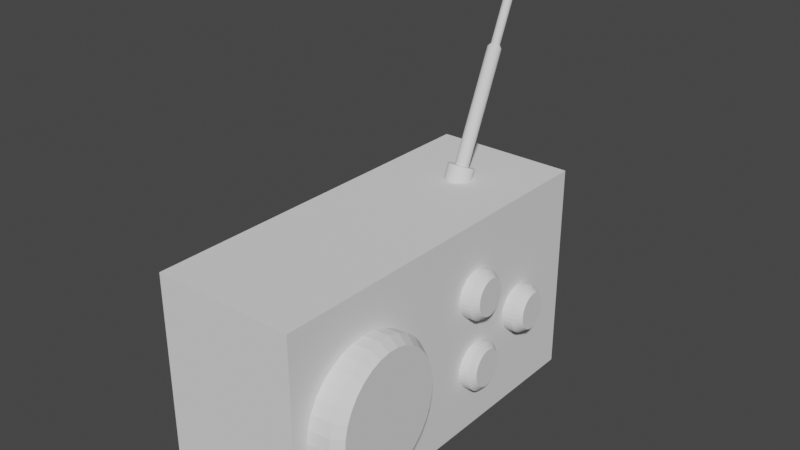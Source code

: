 # Source: bld_radio.blend  (saved by Blender 3.2.14; exported with 4.5.12 LTS)
import bpy
from mathutils import Matrix  # noqa: F401  (used for matrix-valued properties, if any)

bpy.ops.wm.read_factory_settings(use_empty=True)
scene = bpy.context.scene
scene.name = 'Scene'

# ---- collections
col_collection = bpy.data.collections.new('Collection'); scene.collection.children.link(col_collection)

# ---- world
world_world = bpy.data.worlds.new('World'); scene.world = world_world
world_world.use_nodes = True; world_world.node_tree.nodes.clear()
_N = world_world.node_tree.nodes; _L = world_world.node_tree.links
n0 = _N.new('ShaderNodeOutputWorld'); n0.name = 'World Output'; n0.location = (300, 300)
n1 = _N.new('ShaderNodeBackground'); n1.name = 'Background'; n1.location = (10, 300)
n1.inputs[0].default_value = (0.05088, 0.05088, 0.05088, 1.0)
_L.new(n1.outputs[0], n0.inputs[0])
n0.is_active_output = True
world_world.color = (0.05088, 0.05088, 0.05088)
world_world.use_sun_shadow = False
world_world.sun_shadow_jitter_overblur = 0.0

# ---- meshes
me_msh_radio = bpy.data.meshes.new('msh_radio')
me_msh_radio.from_pydata([(-0.1496, -0.4762, -0.1481), (-0.1496, -0.4762, 0.2395), (-0.1496, 0.3115, -0.1481), (-0.1496, 0.3115, 0.2395), (0.1505, -0.4762, -0.1481), (0.1505, -0.4762, 0.2395), (0.1505, 0.3115, -0.1481), (0.1505, 0.3115, 0.2395), (-0.1496, -0.4762, 0.305), (-0.1496, 0.3115, 0.305), (0.1505, 0.3115, 0.305), (0.1505, -0.4762, 0.305), (0.1768, -0.1581, 0.075), (0.05435, -0.167, 0.07135), (0.1762, -0.1606, 0.1026), (0.05371, -0.1695, 0.09895), (0.176, -0.1685, 0.1292), (0.05349, -0.1774, 0.1255), (0.1762, -0.1813, 0.1537), (0.0537, -0.1902, 0.1501), (0.1768, -0.1987, 0.1753), (0.05432, -0.2076, 0.1717), (0.1778, -0.22, 0.1931), (0.05534, -0.2289, 0.1895), (0.1792, -0.2443, 0.2064), (0.05671, -0.2532, 0.2027), (0.1808, -0.2707, 0.2147), (0.05839, -0.2796, 0.211), (0.1828, -0.2982, 0.2176), (0.0603, -0.3071, 0.214), (0.1848, -0.3257, 0.2152), (0.06238, -0.3346, 0.2115), (0.187, -0.3522, 0.2074), (0.06454, -0.3611, 0.2037), (0.1892, -0.3767, 0.1945), (0.0667, -0.3856, 0.1909), (0.1912, -0.3982, 0.1772), (0.06879, -0.4071, 0.1735), (0.1932, -0.4159, 0.1559), (0.07071, -0.4248, 0.1523), (0.1949, -0.4291, 0.1316), (0.07239, -0.438, 0.1279), (0.1962, -0.4373, 0.1051), (0.07378, -0.4462, 0.1015), (0.1973, -0.4402, 0.07758), (0.07481, -0.4491, 0.07394), (0.1979, -0.4377, 0.04998), (0.07545, -0.4466, 0.04633), (0.1981, -0.4298, 0.02339), (0.07567, -0.4388, 0.01974), (0.1979, -0.417, -0.001169), (0.07546, -0.4259, -0.004816), (0.1973, -0.3996, -0.02275), (0.07484, -0.4085, -0.0264), (0.1963, -0.3783, -0.04053), (0.07382, -0.3872, -0.04417), (0.1949, -0.354, -0.05381), (0.07245, -0.363, -0.05746), (0.1932, -0.3276, -0.0621), (0.07078, -0.3365, -0.06575), (0.1913, -0.3001, -0.06507), (0.06886, -0.3091, -0.06872), (0.1892, -0.2726, -0.06261), (0.06679, -0.2815, -0.06625), (0.1871, -0.2461, -0.0548), (0.06462, -0.255, -0.05845), (0.1849, -0.2216, -0.04196), (0.06246, -0.2305, -0.04561), (0.1828, -0.2001, -0.02458), (0.06038, -0.209, -0.02823), (0.1809, -0.1824, -0.003321), (0.05846, -0.1913, -0.006968), (0.1792, -0.1692, 0.021), (0.05677, -0.1781, 0.01735), (0.1778, -0.161, 0.04744), (0.05539, -0.1699, 0.0438), (0.1976, -0.1726, 0.07573), (0.197, -0.1749, 0.1002), (0.1968, -0.1818, 0.1238), (0.197, -0.1932, 0.1456), (0.1975, -0.2087, 0.1647), (0.1984, -0.2275, 0.1805), (0.1996, -0.249, 0.1923), (0.2011, -0.2725, 0.1996), (0.2028, -0.2969, 0.2022), (0.2047, -0.3213, 0.2), (0.2066, -0.3448, 0.1931), (0.2085, -0.3665, 0.1817), (0.2104, -0.3856, 0.1663), (0.2121, -0.4012, 0.1475), (0.2135, -0.413, 0.1259), (0.2148, -0.4202, 0.1025), (0.2157, -0.4228, 0.07802), (0.2163, -0.4206, 0.05354), (0.2165, -0.4136, 0.02996), (0.2163, -0.4022, 0.008181), (0.2157, -0.3868, -0.01096), (0.2148, -0.3679, -0.02672), (0.2136, -0.3464, -0.03851), (0.2121, -0.323, -0.04585), (0.2104, -0.2986, -0.04849), (0.2086, -0.2742, -0.0463), (0.2067, -0.2507, -0.03938), (0.2047, -0.229, -0.028), (0.2029, -0.2099, -0.01258), (0.2012, -0.1942, 0.006273), (0.1997, -0.1825, 0.02784), (0.1985, -0.1752, 0.05129), (0.1644, 0.06909, 0.1548), (0.1204, 0.06589, 0.1534), (0.1641, 0.06818, 0.1647), (0.1202, 0.06498, 0.1633), (0.1641, 0.06537, 0.1742), (0.1201, 0.06217, 0.1729), (0.1641, 0.06075, 0.183), (0.1202, 0.05756, 0.1817), (0.1644, 0.05451, 0.1907), (0.1204, 0.05132, 0.1894), (0.1647, 0.04689, 0.1971), (0.1208, 0.04369, 0.1958), (0.1652, 0.03817, 0.2019), (0.1213, 0.03498, 0.2006), (0.1658, 0.0287, 0.2049), (0.1219, 0.0255, 0.2036), (0.1665, 0.01884, 0.2059), (0.1226, 0.01564, 0.2046), (0.1673, 0.008956, 0.205), (0.1233, 0.005758, 0.2037), (0.168, -0.0005569, 0.2022), (0.1241, -0.003755, 0.2009), (0.1688, -0.009338, 0.1976), (0.1249, -0.01254, 0.1963), (0.1696, -0.01705, 0.1914), (0.1256, -0.02025, 0.1901), (0.1702, -0.0234, 0.1838), (0.1263, -0.0266, 0.1825), (0.1709, -0.02814, 0.1751), (0.1269, -0.03133, 0.1737), (0.1713, -0.03108, 0.1656), (0.1274, -0.03428, 0.1643), (0.1717, -0.03212, 0.1557), (0.1278, -0.03532, 0.1544), (0.1719, -0.03122, 0.1458), (0.128, -0.03442, 0.1445), (0.172, -0.02841, 0.1362), (0.1281, -0.0316, 0.1349), (0.172, -0.02379, 0.1274), (0.128, -0.02699, 0.1261), (0.1717, -0.01755, 0.1197), (0.1278, -0.02075, 0.1184), (0.1714, -0.009927, 0.1133), (0.1274, -0.01312, 0.112), (0.1709, -0.001211, 0.1085), (0.1269, -0.004409, 0.1072), (0.1703, 0.008262, 0.1056), (0.1263, 0.005064, 0.1043), (0.1696, 0.01813, 0.1045), (0.1256, 0.01493, 0.1032), (0.1688, 0.02801, 0.1054), (0.1249, 0.02481, 0.1041), (0.1681, 0.03752, 0.1082), (0.1241, 0.03432, 0.1069), (0.1673, 0.0463, 0.1128), (0.1234, 0.0431, 0.1115), (0.1665, 0.05401, 0.119), (0.1226, 0.05082, 0.1177), (0.1659, 0.06036, 0.1267), (0.1219, 0.05716, 0.1253), (0.1652, 0.0651, 0.1354), (0.1213, 0.0619, 0.1341), (0.1647, 0.06804, 0.1449), (0.1208, 0.06485, 0.1436), (0.1805, 0.05783, 0.1553), (0.1804, 0.05715, 0.1628), (0.1803, 0.05502, 0.17), (0.1803, 0.05153, 0.1767), (0.1805, 0.04682, 0.1825), (0.1808, 0.04106, 0.1873), (0.1812, 0.03447, 0.1909), (0.1816, 0.02731, 0.1932), (0.1821, 0.01986, 0.194), (0.1827, 0.01239, 0.1933), (0.1833, 0.005206, 0.1912), (0.1839, -0.001429, 0.1877), (0.1844, -0.007257, 0.183), (0.185, -0.01205, 0.1773), (0.1854, -0.01563, 0.1707), (0.1858, -0.01786, 0.1635), (0.1861, -0.01864, 0.156), (0.1862, -0.01796, 0.1485), (0.1863, -0.01584, 0.1413), (0.1862, -0.01235, 0.1347), (0.1861, -0.007635, 0.1288), (0.1858, -0.001874, 0.124), (0.1854, 0.004712, 0.1204), (0.185, 0.01187, 0.1182), (0.1845, 0.01932, 0.1173), (0.1839, 0.02679, 0.118), (0.1833, 0.03398, 0.1201), (0.1827, 0.04061, 0.1236), (0.1822, 0.04644, 0.1283), (0.1816, 0.05124, 0.1341), (0.1812, 0.05482, 0.1407), (0.1808, 0.05704, 0.1478), (0.1644, 0.2127, 0.05877), (0.1204, 0.2095, 0.05747), (0.1641, 0.2118, 0.06868), (0.1202, 0.2086, 0.06737), (0.1641, 0.209, 0.07822), (0.1201, 0.2058, 0.07691), (0.1641, 0.2044, 0.08703), (0.1202, 0.2012, 0.08572), (0.1644, 0.1981, 0.09477), (0.1204, 0.1949, 0.09346), (0.1647, 0.1905, 0.1011), (0.1208, 0.1873, 0.09984), (0.1652, 0.1818, 0.1059), (0.1213, 0.1786, 0.1046), (0.1658, 0.1723, 0.1089), (0.1219, 0.1691, 0.1076), (0.1665, 0.1625, 0.11), (0.1226, 0.1593, 0.1086), (0.1673, 0.1526, 0.1091), (0.1233, 0.1494, 0.1078), (0.168, 0.1431, 0.1063), (0.1241, 0.1399, 0.105), (0.1688, 0.1343, 0.1017), (0.1249, 0.1311, 0.1004), (0.1696, 0.1266, 0.09543), (0.1256, 0.1234, 0.09412), (0.1702, 0.1202, 0.0878), (0.1263, 0.117, 0.08649), (0.1709, 0.1155, 0.07908), (0.1269, 0.1123, 0.07777), (0.1713, 0.1125, 0.06959), (0.1274, 0.1093, 0.06828), (0.1717, 0.1115, 0.0597), (0.1278, 0.1083, 0.05839), (0.1719, 0.1124, 0.0498), (0.128, 0.1092, 0.04849), (0.172, 0.1152, 0.04026), (0.1281, 0.112, 0.03895), (0.172, 0.1198, 0.03145), (0.128, 0.1166, 0.03014), (0.1717, 0.1261, 0.02371), (0.1278, 0.1229, 0.0224), (0.1714, 0.1337, 0.01733), (0.1274, 0.1305, 0.01602), (0.1709, 0.1424, 0.01256), (0.1269, 0.1392, 0.01125), (0.1703, 0.1519, 0.009589), (0.1263, 0.1487, 0.00828), (0.1696, 0.1617, 0.008524), (0.1256, 0.1585, 0.007215), (0.1688, 0.1716, 0.009408), (0.1249, 0.1684, 0.008099), (0.1681, 0.1811, 0.01221), (0.1241, 0.1779, 0.0109), (0.1673, 0.1899, 0.01681), (0.1234, 0.1867, 0.0155), (0.1665, 0.1976, 0.02305), (0.1226, 0.1944, 0.02174), (0.1659, 0.204, 0.03068), (0.1219, 0.2008, 0.02937), (0.1652, 0.2087, 0.0394), (0.1213, 0.2055, 0.03809), (0.1647, 0.2117, 0.04889), (0.1208, 0.2085, 0.04758), (0.1837, 0.2017, 0.05944), (0.1836, 0.201, 0.06692), (0.1835, 0.1989, 0.07413), (0.1835, 0.1954, 0.08079), (0.1837, 0.1907, 0.08665), (0.184, 0.1849, 0.09147), (0.1844, 0.1783, 0.09507), (0.1848, 0.1712, 0.09732), (0.1853, 0.1637, 0.09812), (0.1859, 0.1562, 0.09745), (0.1865, 0.1491, 0.09534), (0.1871, 0.1424, 0.09186), (0.1876, 0.1366, 0.08714), (0.1882, 0.1318, 0.08138), (0.1886, 0.1282, 0.07478), (0.189, 0.126, 0.06761), (0.1893, 0.1252, 0.06014), (0.1894, 0.1259, 0.05265), (0.1895, 0.128, 0.04544), (0.1894, 0.1315, 0.03878), (0.1893, 0.1362, 0.03293), (0.189, 0.142, 0.02811), (0.1886, 0.1486, 0.02451), (0.1882, 0.1557, 0.02226), (0.1877, 0.1632, 0.02146), (0.1871, 0.1706, 0.02212), (0.1865, 0.1778, 0.02424), (0.1859, 0.1845, 0.02772), (0.1854, 0.1903, 0.03244), (0.1848, 0.1951, 0.0382), (0.1844, 0.1987, 0.0448), (0.184, 0.2009, 0.05197), (0.1644, 0.07389, -0.007961), (0.1204, 0.07069, -0.00927), (0.1641, 0.07299, 0.001942), (0.1202, 0.06979, 0.0006333), (0.1641, 0.07018, 0.01148), (0.1201, 0.06698, 0.01017), (0.1641, 0.06556, 0.02029), (0.1202, 0.06236, 0.01898), (0.1644, 0.05932, 0.02804), (0.1204, 0.05612, 0.02673), (0.1647, 0.0517, 0.03441), (0.1208, 0.0485, 0.0331), (0.1652, 0.04298, 0.03918), (0.1213, 0.03978, 0.03787), (0.1658, 0.03351, 0.04215), (0.1219, 0.03031, 0.04084), (0.1665, 0.02364, 0.04322), (0.1226, 0.02044, 0.04191), (0.1673, 0.01376, 0.04233), (0.1233, 0.01056, 0.04103), (0.168, 0.004249, 0.03954), (0.1241, 0.001051, 0.03823), (0.1688, -0.004533, 0.03493), (0.1249, -0.007731, 0.03362), (0.1696, -0.01225, 0.02869), (0.1256, -0.01544, 0.02738), (0.1702, -0.01859, 0.02106), (0.1263, -0.02179, 0.01976), (0.1709, -0.02333, 0.01234), (0.1269, -0.02653, 0.01103), (0.1713, -0.02628, 0.002852), (0.1274, -0.02947, 0.001544), (0.1717, -0.02732, -0.007033), (0.1278, -0.03052, -0.008341), (0.1719, -0.02641, -0.01694), (0.128, -0.02961, -0.01824), (0.172, -0.0236, -0.02648), (0.1281, -0.0268, -0.02778), (0.172, -0.01899, -0.03529), (0.128, -0.02218, -0.0366), (0.1717, -0.01275, -0.04303), (0.1278, -0.01594, -0.04434), (0.1714, -0.005121, -0.04941), (0.1274, -0.008319, -0.05072), (0.1709, 0.003595, -0.05417), (0.1269, 0.000397, -0.05548), (0.1703, 0.01307, -0.05715), (0.1263, 0.00987, -0.05846), (0.1696, 0.02293, -0.05821), (0.1256, 0.01974, -0.05952), (0.1688, 0.03281, -0.05733), (0.1249, 0.02961, -0.05864), (0.1681, 0.04233, -0.05453), (0.1241, 0.03913, -0.05584), (0.1673, 0.05111, -0.04992), (0.1234, 0.04791, -0.05123), (0.1665, 0.05882, -0.04369), (0.1226, 0.05562, -0.04499), (0.1659, 0.06517, -0.03606), (0.1219, 0.06197, -0.03737), (0.1652, 0.0699, -0.02733), (0.1213, 0.06671, -0.02864), (0.1647, 0.07285, -0.01785), (0.1208, 0.06965, -0.01915), (0.176, 0.06299, -0.007532), (0.1759, 0.0623, 8.327e-05), (0.1758, 0.06013, 0.00742), (0.1759, 0.05658, 0.0142), (0.176, 0.05178, 0.02015), (0.1763, 0.04592, 0.02505), (0.1767, 0.03922, 0.02872), (0.1771, 0.03193, 0.03101), (0.1777, 0.02435, 0.03183), (0.1782, 0.01675, 0.03115), (0.1788, 0.009433, 0.02899), (0.1794, 0.00268, 0.02545), (0.18, -0.003251, 0.02065), (0.1805, -0.008132, 0.01479), (0.181, -0.01178, 0.00808), (0.1814, -0.01404, 0.0007836), (0.1817, -0.01484, -0.006818), (0.1819, -0.01415, -0.01443), (0.1819, -0.01198, -0.02177), (0.1819, -0.008435, -0.02855), (0.1817, -0.003636, -0.0345), (0.1814, 0.002227, -0.0394), (0.181, 0.00893, -0.04307), (0.1806, 0.01621, -0.04536), (0.18, 0.0238, -0.04618), (0.1795, 0.0314, -0.0455), (0.1789, 0.03871, -0.04334), (0.1783, 0.04547, -0.0398), (0.1777, 0.0514, -0.03501), (0.1772, 0.05628, -0.02914), (0.1767, 0.05992, -0.02243), (0.1763, 0.06219, -0.01513), (0.005484, 0.1607, 0.2655), (0.005484, 0.1831, 0.3162), (0.01088, 0.1602, 0.2658), (0.01088, 0.1826, 0.3164), (0.01608, 0.1588, 0.2664), (0.01608, 0.1812, 0.317), (0.02086, 0.1565, 0.2674), (0.02086, 0.1788, 0.3181), (0.02505, 0.1533, 0.2688), (0.02505, 0.1757, 0.3195), (0.0285, 0.1495, 0.2705), (0.0285, 0.1718, 0.3211), (0.03105, 0.1451, 0.2724), (0.03105, 0.1675, 0.3231), (0.03263, 0.1403, 0.2745), (0.03263, 0.1627, 0.3252), (0.03316, 0.1354, 0.2767), (0.03316, 0.1578, 0.3274), (0.03263, 0.1305, 0.2789), (0.03263, 0.1528, 0.3295), (0.03105, 0.1257, 0.281), (0.03105, 0.1481, 0.3316), (0.0285, 0.1213, 0.2829), (0.0285, 0.1437, 0.3336), (0.02505, 0.1175, 0.2846), (0.02505, 0.1399, 0.3353), (0.02086, 0.1144, 0.286), (0.02086, 0.1367, 0.3366), (0.01608, 0.112, 0.287), (0.01608, 0.1344, 0.3377), (0.01088, 0.1106, 0.2877), (0.01088, 0.1329, 0.3383), (0.005484, 0.1101, 0.2879), (0.005484, 0.1324, 0.3385), (8.467e-05, 0.1106, 0.2877), (8.467e-05, 0.1329, 0.3383), (-0.005107, 0.112, 0.287), (-0.005107, 0.1344, 0.3377), (-0.009892, 0.1144, 0.286), (-0.009892, 0.1367, 0.3366), (-0.01409, 0.1175, 0.2846), (-0.01409, 0.1399, 0.3353), (-0.01753, 0.1213, 0.2829), (-0.01753, 0.1437, 0.3336), (-0.02009, 0.1257, 0.281), (-0.02009, 0.1481, 0.3316), (-0.02166, 0.1305, 0.2789), (-0.02166, 0.1528, 0.3295), (-0.02219, 0.1354, 0.2767), (-0.02219, 0.1578, 0.3274), (-0.02166, 0.1403, 0.2745), (-0.02166, 0.1627, 0.3252), (-0.02009, 0.1451, 0.2724), (-0.02009, 0.1675, 0.3231), (-0.01753, 0.1495, 0.2705), (-0.01753, 0.1718, 0.3211), (-0.01409, 0.1533, 0.2688), (-0.01409, 0.1757, 0.3195), (-0.009892, 0.1565, 0.2674), (-0.009892, 0.1788, 0.3181), (-0.005107, 0.1588, 0.2664), (-0.005107, 0.1812, 0.317), (8.467e-05, 0.1602, 0.2658), (8.467e-05, 0.1826, 0.3164), (0.005484, 0.1662, 0.3096), (0.005484, 0.1776, 0.3354), (0.00823, 0.166, 0.3098), (0.00823, 0.1774, 0.3355), (0.01087, 0.1653, 0.3101), (0.01087, 0.1766, 0.3358), (0.0133, 0.1641, 0.3106), (0.0133, 0.1754, 0.3364), (0.01544, 0.1625, 0.3113), (0.01544, 0.1738, 0.3371), (0.01719, 0.1605, 0.3122), (0.01719, 0.1719, 0.3379), (0.01849, 0.1583, 0.3132), (0.01849, 0.1697, 0.3389), (0.01929, 0.1559, 0.3142), (0.01929, 0.1672, 0.34), (0.01956, 0.1534, 0.3153), (0.01956, 0.1647, 0.3411), (0.01929, 0.1509, 0.3164), (0.01929, 0.1622, 0.3422), (0.01849, 0.1484, 0.3175), (0.01849, 0.1598, 0.3433), (0.01719, 0.1462, 0.3185), (0.01719, 0.1576, 0.3442), (0.01544, 0.1443, 0.3193), (0.01544, 0.1556, 0.3451), (0.0133, 0.1427, 0.3201), (0.0133, 0.154, 0.3458), (0.01087, 0.1415, 0.3206), (0.01087, 0.1528, 0.3463), (0.00823, 0.1407, 0.3209), (0.00823, 0.1521, 0.3467), (0.005484, 0.1405, 0.321), (0.005484, 0.1519, 0.3468), (0.002738, 0.1407, 0.3209), (0.002738, 0.1521, 0.3467), (9.82e-05, 0.1415, 0.3206), (9.82e-05, 0.1528, 0.3463), (-0.002335, 0.1427, 0.3201), (-0.002335, 0.154, 0.3458), (-0.004468, 0.1443, 0.3193), (-0.004468, 0.1556, 0.3451), (-0.006218, 0.1462, 0.3185), (-0.006218, 0.1576, 0.3442), (-0.007519, 0.1484, 0.3175), (-0.007519, 0.1598, 0.3433), (-0.00832, 0.1509, 0.3164), (-0.00832, 0.1622, 0.3422), (-0.00859, 0.1534, 0.3153), (-0.00859, 0.1647, 0.3411), (-0.00832, 0.1559, 0.3142), (-0.00832, 0.1672, 0.34), (-0.007519, 0.1583, 0.3132), (-0.007519, 0.1697, 0.3389), (-0.006218, 0.1605, 0.3122), (-0.006218, 0.1719, 0.3379), (-0.004468, 0.1625, 0.3113), (-0.004468, 0.1738, 0.3371), (-0.002335, 0.1641, 0.3106), (-0.002335, 0.1754, 0.3364), (9.82e-05, 0.1653, 0.3101), (9.82e-05, 0.1766, 0.3358), (0.002738, 0.166, 0.3098), (0.002738, 0.1774, 0.3355), (0.00823, 0.2676, 0.5399), (0.005484, 0.2678, 0.5398), (0.01087, 0.2669, 0.5403), (0.0133, 0.2657, 0.5408), (0.01544, 0.2641, 0.5415), (0.01719, 0.2621, 0.5423), (0.01849, 0.2599, 0.5433), (0.01929, 0.2575, 0.5444), (0.01956, 0.255, 0.5455), (0.01929, 0.2525, 0.5466), (0.01849, 0.25, 0.5477), (0.01719, 0.2478, 0.5487), (0.01544, 0.2459, 0.5495), (0.0133, 0.2443, 0.5502), (0.01087, 0.2431, 0.5508), (0.00823, 0.2423, 0.5511), (0.005484, 0.2421, 0.5512), (0.002738, 0.2423, 0.5511), (9.82e-05, 0.2431, 0.5508), (-0.002335, 0.2443, 0.5502), (-0.004468, 0.2459, 0.5495), (-0.006218, 0.2478, 0.5487), (-0.007519, 0.25, 0.5477), (-0.00832, 0.2525, 0.5466), (-0.00859, 0.255, 0.5455), (-0.00832, 0.2575, 0.5444), (-0.007519, 0.2599, 0.5433), (-0.006218, 0.2621, 0.5423), (-0.004468, 0.2641, 0.5415), (-0.002335, 0.2657, 0.5408), (9.82e-05, 0.2669, 0.5403), (0.002738, 0.2676, 0.5399), (0.00725, 0.266, 0.5486), (0.005484, 0.2662, 0.5485), (0.008949, 0.2656, 0.5488), (0.01051, 0.2648, 0.5491), (0.01189, 0.2638, 0.5496), (0.01301, 0.2625, 0.5501), (0.01385, 0.2611, 0.5508), (0.01436, 0.2595, 0.5515), (0.01454, 0.2579, 0.5522), (0.01436, 0.2563, 0.5529), (0.01385, 0.2547, 0.5536), (0.01301, 0.2533, 0.5542), (0.01189, 0.2521, 0.5548), (0.01051, 0.251, 0.5552), (0.008949, 0.2503, 0.5555), (0.00725, 0.2498, 0.5558), (0.005484, 0.2496, 0.5558), (0.003718, 0.2498, 0.5558), (0.00202, 0.2503, 0.5555), (0.0004545, 0.251, 0.5552), (-0.0009174, 0.2521, 0.5548), (-0.002043, 0.2533, 0.5542), (-0.00288, 0.2547, 0.5536), (-0.003395, 0.2563, 0.5529), (-0.003569, 0.2579, 0.5522), (-0.003395, 0.2595, 0.5515), (-0.00288, 0.2611, 0.5508), (-0.002043, 0.2625, 0.5501), (-0.0009174, 0.2638, 0.5496), (0.0004545, 0.2648, 0.5491), (0.00202, 0.2656, 0.5488), (0.003718, 0.266, 0.5486), (0.007251, 0.3326, 0.6993), (0.005484, 0.3327, 0.6993), (0.008949, 0.3321, 0.6995), (0.01051, 0.3314, 0.6999), (0.01189, 0.3303, 0.7003), (0.01301, 0.3291, 0.7009), (0.01385, 0.3276, 0.7015), (0.01436, 0.3261, 0.7022), (0.01454, 0.3245, 0.7029), (0.01436, 0.3228, 0.7036), (0.01385, 0.3213, 0.7043), (0.01301, 0.3199, 0.705), (0.01189, 0.3186, 0.7055), (0.01051, 0.3176, 0.706), (0.008949, 0.3168, 0.7063), (0.007251, 0.3163, 0.7065), (0.005484, 0.3162, 0.7066), (0.003718, 0.3163, 0.7065), (0.00202, 0.3168, 0.7063), (0.0004547, 0.3176, 0.706), (-0.0009172, 0.3186, 0.7055), (-0.002043, 0.3199, 0.705), (-0.00288, 0.3213, 0.7043), (-0.003395, 0.3228, 0.7036), (-0.003569, 0.3245, 0.7029), (-0.003395, 0.3261, 0.7022), (-0.00288, 0.3276, 0.7015), (-0.002043, 0.3291, 0.7009), (-0.0009172, 0.3303, 0.7003), (0.0004547, 0.3314, 0.6999), (0.00202, 0.3321, 0.6995), (0.003718, 0.3326, 0.6993), (0.007251, 0.3425, 0.7218), (0.005484, 0.3427, 0.7217), (0.008949, 0.342, 0.722), (0.01051, 0.3413, 0.7223), (0.01189, 0.3402, 0.7228), (0.01301, 0.339, 0.7234), (0.01385, 0.3375, 0.724), (0.01436, 0.336, 0.7247), (0.01454, 0.3344, 0.7254), (0.01436, 0.3328, 0.7261), (0.01385, 0.3312, 0.7268), (0.01301, 0.3298, 0.7274), (0.01189, 0.3285, 0.728), (0.01051, 0.3275, 0.7284), (0.008949, 0.3267, 0.7288), (0.007251, 0.3263, 0.729), (0.005484, 0.3261, 0.729), (0.003718, 0.3263, 0.729), (0.00202, 0.3267, 0.7288), (0.0004548, 0.3275, 0.7284), (-0.0009171, 0.3285, 0.728), (-0.002043, 0.3298, 0.7274), (-0.00288, 0.3312, 0.7268), (-0.003395, 0.3328, 0.7261), (-0.003569, 0.3344, 0.7254), (-0.003395, 0.336, 0.7247), (-0.00288, 0.3375, 0.724), (-0.002043, 0.339, 0.7234), (-0.0009171, 0.3402, 0.7228), (0.0004548, 0.3413, 0.7223), (0.00202, 0.342, 0.722), (0.003718, 0.3425, 0.7218), (0.007251, 0.3444, 0.726), (0.005484, 0.3445, 0.7259), (0.008949, 0.3439, 0.7262), (0.01051, 0.3431, 0.7265), (0.01189, 0.3421, 0.727), (0.01301, 0.3408, 0.7275), (0.01385, 0.3394, 0.7282), (0.01436, 0.3378, 0.7289), (0.01454, 0.3362, 0.7296), (0.01436, 0.3346, 0.7303), (0.01385, 0.3331, 0.731), (0.01301, 0.3316, 0.7316), (0.01189, 0.3304, 0.7322), (0.01051, 0.3293, 0.7326), (0.008949, 0.3286, 0.733), (0.007251, 0.3281, 0.7332), (0.005484, 0.3279, 0.7332), (0.003718, 0.3281, 0.7332), (0.00202, 0.3286, 0.733), (0.0004548, 0.3293, 0.7326), (-0.0009171, 0.3304, 0.7322), (-0.002043, 0.3316, 0.7316), (-0.00288, 0.3331, 0.731), (-0.003395, 0.3346, 0.7303), (-0.003569, 0.3362, 0.7296), (-0.003395, 0.3378, 0.7289), (-0.00288, 0.3394, 0.7282), (-0.002043, 0.3408, 0.7275), (-0.0009171, 0.3421, 0.727), (0.0004548, 0.3431, 0.7265), (0.00202, 0.3439, 0.7262), (0.003718, 0.3444, 0.726)], [], [(0, 1, 3, 2), (2, 3, 7, 6), (6, 7, 5, 4), (4, 5, 1, 0), (2, 6, 4, 0), (1, 5, 11, 8), (10, 9, 8, 11), (7, 3, 9, 10), (5, 7, 10, 11), (3, 1, 8, 9), (12, 13, 15, 14), (14, 15, 17, 16), (16, 17, 19, 18), (18, 19, 21, 20), (20, 21, 23, 22), (22, 23, 25, 24), (24, 25, 27, 26), (26, 27, 29, 28), (28, 29, 31, 30), (30, 31, 33, 32), (32, 33, 35, 34), (34, 35, 37, 36), (36, 37, 39, 38), (38, 39, 41, 40), (40, 41, 43, 42), (42, 43, 45, 44), (44, 45, 47, 46), (46, 47, 49, 48), (48, 49, 51, 50), (50, 51, 53, 52), (52, 53, 55, 54), (54, 55, 57, 56), (56, 57, 59, 58), (58, 59, 61, 60), (60, 61, 63, 62), (62, 63, 65, 64), (64, 65, 67, 66), (66, 67, 69, 68), (68, 69, 71, 70), (70, 71, 73, 72), (15, 13, 75, 73, 71, 69, 67, 65, 63, 61, 59, 57, 55, 53, 51, 49, 47, 45, 43, 41, 39, 37, 35, 33, 31, 29, 27, 25, 23, 21, 19, 17), (72, 73, 75, 74), (74, 75, 13, 12), (28, 30, 85, 84), (76, 77, 78, 79, 80, 81, 82, 83, 84, 85, 86, 87, 88, 89, 90, 91, 92, 93, 94, 95, 96, 97, 98, 99, 100, 101, 102, 103, 104, 105, 106, 107), (46, 48, 94, 93), (64, 66, 103, 102), (20, 22, 81, 80), (38, 40, 90, 89), (56, 58, 99, 98), (12, 14, 77, 76), (74, 12, 76, 107), (30, 32, 86, 85), (48, 50, 95, 94), (66, 68, 104, 103), (22, 24, 82, 81), (40, 42, 91, 90), (58, 60, 100, 99), (14, 16, 78, 77), (32, 34, 87, 86), (50, 52, 96, 95), (68, 70, 105, 104), (24, 26, 83, 82), (42, 44, 92, 91), (60, 62, 101, 100), (16, 18, 79, 78), (34, 36, 88, 87), (52, 54, 97, 96), (70, 72, 106, 105), (26, 28, 84, 83), (44, 46, 93, 92), (62, 64, 102, 101), (18, 20, 80, 79), (36, 38, 89, 88), (54, 56, 98, 97), (72, 74, 107, 106), (108, 109, 111, 110), (110, 111, 113, 112), (112, 113, 115, 114), (114, 115, 117, 116), (116, 117, 119, 118), (118, 119, 121, 120), (120, 121, 123, 122), (122, 123, 125, 124), (124, 125, 127, 126), (126, 127, 129, 128), (128, 129, 131, 130), (130, 131, 133, 132), (132, 133, 135, 134), (134, 135, 137, 136), (136, 137, 139, 138), (138, 139, 141, 140), (140, 141, 143, 142), (142, 143, 145, 144), (144, 145, 147, 146), (146, 147, 149, 148), (148, 149, 151, 150), (150, 151, 153, 152), (152, 153, 155, 154), (154, 155, 157, 156), (156, 157, 159, 158), (158, 159, 161, 160), (160, 161, 163, 162), (162, 163, 165, 164), (164, 165, 167, 166), (166, 167, 169, 168), (111, 109, 171, 169, 167, 165, 163, 161, 159, 157, 155, 153, 151, 149, 147, 145, 143, 141, 139, 137, 135, 133, 131, 129, 127, 125, 123, 121, 119, 117, 115, 113), (168, 169, 171, 170), (170, 171, 109, 108), (118, 120, 178, 177), (172, 173, 174, 175, 176, 177, 178, 179, 180, 181, 182, 183, 184, 185, 186, 187, 188, 189, 190, 191, 192, 193, 194, 195, 196, 197, 198, 199, 200, 201, 202, 203), (136, 138, 187, 186), (154, 156, 196, 195), (110, 112, 174, 173), (128, 130, 183, 182), (146, 148, 192, 191), (164, 166, 201, 200), (120, 122, 179, 178), (138, 140, 188, 187), (156, 158, 197, 196), (112, 114, 175, 174), (130, 132, 184, 183), (148, 150, 193, 192), (166, 168, 202, 201), (122, 124, 180, 179), (140, 142, 189, 188), (158, 160, 198, 197), (114, 116, 176, 175), (132, 134, 185, 184), (150, 152, 194, 193), (168, 170, 203, 202), (124, 126, 181, 180), (142, 144, 190, 189), (160, 162, 199, 198), (116, 118, 177, 176), (134, 136, 186, 185), (108, 110, 173, 172), (152, 154, 195, 194), (170, 108, 172, 203), (126, 128, 182, 181), (144, 146, 191, 190), (162, 164, 200, 199), (204, 205, 207, 206), (206, 207, 209, 208), (208, 209, 211, 210), (210, 211, 213, 212), (212, 213, 215, 214), (214, 215, 217, 216), (216, 217, 219, 218), (218, 219, 221, 220), (220, 221, 223, 222), (222, 223, 225, 224), (224, 225, 227, 226), (226, 227, 229, 228), (228, 229, 231, 230), (230, 231, 233, 232), (232, 233, 235, 234), (234, 235, 237, 236), (236, 237, 239, 238), (238, 239, 241, 240), (240, 241, 243, 242), (242, 243, 245, 244), (244, 245, 247, 246), (246, 247, 249, 248), (248, 249, 251, 250), (250, 251, 253, 252), (252, 253, 255, 254), (254, 255, 257, 256), (256, 257, 259, 258), (258, 259, 261, 260), (260, 261, 263, 262), (262, 263, 265, 264), (207, 205, 267, 265, 263, 261, 259, 257, 255, 253, 251, 249, 247, 245, 243, 241, 239, 237, 235, 233, 231, 229, 227, 225, 223, 221, 219, 217, 215, 213, 211, 209), (264, 265, 267, 266), (266, 267, 205, 204), (246, 248, 290, 289), (268, 269, 270, 271, 272, 273, 274, 275, 276, 277, 278, 279, 280, 281, 282, 283, 284, 285, 286, 287, 288, 289, 290, 291, 292, 293, 294, 295, 296, 297, 298, 299), (264, 266, 299, 298), (220, 222, 277, 276), (238, 240, 286, 285), (256, 258, 295, 294), (212, 214, 273, 272), (230, 232, 282, 281), (248, 250, 291, 290), (204, 206, 269, 268), (266, 204, 268, 299), (222, 224, 278, 277), (240, 242, 287, 286), (258, 260, 296, 295), (214, 216, 274, 273), (232, 234, 283, 282), (250, 252, 292, 291), (206, 208, 270, 269), (224, 226, 279, 278), (242, 244, 288, 287), (260, 262, 297, 296), (216, 218, 275, 274), (234, 236, 284, 283), (252, 254, 293, 292), (208, 210, 271, 270), (226, 228, 280, 279), (244, 246, 289, 288), (262, 264, 298, 297), (218, 220, 276, 275), (236, 238, 285, 284), (254, 256, 294, 293), (210, 212, 272, 271), (228, 230, 281, 280), (300, 301, 303, 302), (302, 303, 305, 304), (304, 305, 307, 306), (306, 307, 309, 308), (308, 309, 311, 310), (310, 311, 313, 312), (312, 313, 315, 314), (314, 315, 317, 316), (316, 317, 319, 318), (318, 319, 321, 320), (320, 321, 323, 322), (322, 323, 325, 324), (324, 325, 327, 326), (326, 327, 329, 328), (328, 329, 331, 330), (330, 331, 333, 332), (332, 333, 335, 334), (334, 335, 337, 336), (336, 337, 339, 338), (338, 339, 341, 340), (340, 341, 343, 342), (342, 343, 345, 344), (344, 345, 347, 346), (346, 347, 349, 348), (348, 349, 351, 350), (350, 351, 353, 352), (352, 353, 355, 354), (354, 355, 357, 356), (356, 357, 359, 358), (358, 359, 361, 360), (303, 301, 363, 361, 359, 357, 355, 353, 351, 349, 347, 345, 343, 341, 339, 337, 335, 333, 331, 329, 327, 325, 323, 321, 319, 317, 315, 313, 311, 309, 307, 305), (360, 361, 363, 362), (362, 363, 301, 300), (308, 310, 369, 368), (364, 365, 366, 367, 368, 369, 370, 371, 372, 373, 374, 375, 376, 377, 378, 379, 380, 381, 382, 383, 384, 385, 386, 387, 388, 389, 390, 391, 392, 393, 394, 395), (326, 328, 378, 377), (344, 346, 387, 386), (300, 302, 365, 364), (362, 300, 364, 395), (318, 320, 374, 373), (336, 338, 383, 382), (354, 356, 392, 391), (310, 312, 370, 369), (328, 330, 379, 378), (346, 348, 388, 387), (302, 304, 366, 365), (320, 322, 375, 374), (338, 340, 384, 383), (356, 358, 393, 392), (312, 314, 371, 370), (330, 332, 380, 379), (348, 350, 389, 388), (304, 306, 367, 366), (322, 324, 376, 375), (340, 342, 385, 384), (358, 360, 394, 393), (314, 316, 372, 371), (332, 334, 381, 380), (350, 352, 390, 389), (306, 308, 368, 367), (324, 326, 377, 376), (342, 344, 386, 385), (360, 362, 395, 394), (316, 318, 373, 372), (334, 336, 382, 381), (352, 354, 391, 390), (396, 397, 399, 398), (398, 399, 401, 400), (400, 401, 403, 402), (402, 403, 405, 404), (404, 405, 407, 406), (406, 407, 409, 408), (408, 409, 411, 410), (410, 411, 413, 412), (412, 413, 415, 414), (414, 415, 417, 416), (416, 417, 419, 418), (418, 419, 421, 420), (420, 421, 423, 422), (422, 423, 425, 424), (424, 425, 427, 426), (426, 427, 429, 428), (428, 429, 431, 430), (430, 431, 433, 432), (432, 433, 435, 434), (434, 435, 437, 436), (436, 437, 439, 438), (438, 439, 441, 440), (440, 441, 443, 442), (442, 443, 445, 444), (444, 445, 447, 446), (446, 447, 449, 448), (448, 449, 451, 450), (450, 451, 453, 452), (452, 453, 455, 454), (454, 455, 457, 456), (399, 397, 459, 457, 455, 453, 451, 449, 447, 445, 443, 441, 439, 437, 435, 433, 431, 429, 427, 425, 423, 421, 419, 417, 415, 413, 411, 409, 407, 405, 403, 401), (456, 457, 459, 458), (458, 459, 397, 396), (396, 398, 400, 402, 404, 406, 408, 410, 412, 414, 416, 418, 420, 422, 424, 426, 428, 430, 432, 434, 436, 438, 440, 442, 444, 446, 448, 450, 452, 454, 456, 458), (460, 461, 463, 462), (462, 463, 465, 464), (464, 465, 467, 466), (466, 467, 469, 468), (468, 469, 471, 470), (470, 471, 473, 472), (472, 473, 475, 474), (474, 475, 477, 476), (476, 477, 479, 478), (478, 479, 481, 480), (480, 481, 483, 482), (482, 483, 485, 484), (484, 485, 487, 486), (486, 487, 489, 488), (488, 489, 491, 490), (490, 491, 493, 492), (492, 493, 495, 494), (494, 495, 497, 496), (496, 497, 499, 498), (498, 499, 501, 500), (500, 501, 503, 502), (502, 503, 505, 504), (504, 505, 507, 506), (506, 507, 509, 508), (508, 509, 511, 510), (510, 511, 513, 512), (512, 513, 515, 514), (514, 515, 517, 516), (516, 517, 519, 518), (518, 519, 521, 520), (473, 471, 529, 530), (520, 521, 523, 522), (522, 523, 461, 460), (460, 462, 464, 466, 468, 470, 472, 474, 476, 478, 480, 482, 484, 486, 488, 490, 492, 494, 496, 498, 500, 502, 504, 506, 508, 510, 512, 514, 516, 518, 520, 522), (553, 552, 584, 585), (491, 489, 538, 539), (509, 507, 547, 548), (465, 463, 524, 526), (483, 481, 534, 535), (501, 499, 543, 544), (519, 517, 552, 553), (475, 473, 530, 531), (493, 491, 539, 540), (511, 509, 548, 549), (467, 465, 526, 527), (485, 483, 535, 536), (503, 501, 544, 545), (521, 519, 553, 554), (477, 475, 531, 532), (495, 493, 540, 541), (513, 511, 549, 550), (469, 467, 527, 528), (487, 485, 536, 537), (505, 503, 545, 546), (523, 521, 554, 555), (479, 477, 532, 533), (497, 495, 541, 542), (515, 513, 550, 551), (471, 469, 528, 529), (489, 487, 537, 538), (507, 505, 546, 547), (463, 461, 525, 524), (461, 523, 555, 525), (481, 479, 533, 534), (499, 497, 542, 543), (517, 515, 551, 552), (557, 587, 619, 589), (540, 539, 571, 572), (527, 526, 558, 559), (554, 553, 585, 586), (541, 540, 572, 573), (528, 527, 559, 560), (555, 554, 586, 587), (542, 541, 573, 574), (529, 528, 560, 561), (525, 555, 587, 557), (543, 542, 574, 575), (530, 529, 561, 562), (544, 543, 575, 576), (531, 530, 562, 563), (545, 544, 576, 577), (532, 531, 563, 564), (546, 545, 577, 578), (533, 532, 564, 565), (547, 546, 578, 579), (534, 533, 565, 566), (548, 547, 579, 580), (535, 534, 566, 567), (549, 548, 580, 581), (536, 535, 567, 568), (550, 549, 581, 582), (537, 536, 568, 569), (551, 550, 582, 583), (538, 537, 569, 570), (524, 525, 557, 556), (552, 551, 583, 584), (539, 538, 570, 571), (526, 524, 556, 558), (600, 599, 631, 632), (575, 574, 606, 607), (562, 561, 593, 594), (576, 575, 607, 608), (563, 562, 594, 595), (577, 576, 608, 609), (564, 563, 595, 596), (578, 577, 609, 610), (565, 564, 596, 597), (579, 578, 610, 611), (566, 565, 597, 598), (580, 579, 611, 612), (567, 566, 598, 599), (581, 580, 612, 613), (568, 567, 599, 600), (582, 581, 613, 614), (569, 568, 600, 601), (583, 582, 614, 615), (570, 569, 601, 602), (556, 557, 589, 588), (584, 583, 615, 616), (571, 570, 602, 603), (558, 556, 588, 590), (585, 584, 616, 617), (572, 571, 603, 604), (559, 558, 590, 591), (586, 585, 617, 618), (573, 572, 604, 605), (560, 559, 591, 592), (587, 586, 618, 619), (574, 573, 605, 606), (561, 560, 592, 593), (635, 634, 666, 667), (614, 613, 645, 646), (601, 600, 632, 633), (615, 614, 646, 647), (602, 601, 633, 634), (588, 589, 621, 620), (616, 615, 647, 648), (603, 602, 634, 635), (590, 588, 620, 622), (617, 616, 648, 649), (604, 603, 635, 636), (591, 590, 622, 623), (618, 617, 649, 650), (605, 604, 636, 637), (592, 591, 623, 624), (619, 618, 650, 651), (606, 605, 637, 638), (593, 592, 624, 625), (589, 619, 651, 621), (607, 606, 638, 639), (594, 593, 625, 626), (608, 607, 639, 640), (595, 594, 626, 627), (609, 608, 640, 641), (596, 595, 627, 628), (610, 609, 641, 642), (597, 596, 628, 629), (611, 610, 642, 643), (598, 597, 629, 630), (612, 611, 643, 644), (599, 598, 630, 631), (613, 612, 644, 645), (652, 653, 683, 682, 681, 680, 679, 678, 677, 676, 675, 674, 673, 672, 671, 670, 669, 668, 667, 666, 665, 664, 663, 662, 661, 660, 659, 658, 657, 656, 655, 654), (622, 620, 652, 654), (649, 648, 680, 681), (636, 635, 667, 668), (623, 622, 654, 655), (650, 649, 681, 682), (637, 636, 668, 669), (624, 623, 655, 656), (651, 650, 682, 683), (638, 637, 669, 670), (625, 624, 656, 657), (621, 651, 683, 653), (639, 638, 670, 671), (626, 625, 657, 658), (640, 639, 671, 672), (627, 626, 658, 659), (641, 640, 672, 673), (628, 627, 659, 660), (642, 641, 673, 674), (629, 628, 660, 661), (643, 642, 674, 675), (630, 629, 661, 662), (644, 643, 675, 676), (631, 630, 662, 663), (645, 644, 676, 677), (632, 631, 663, 664), (646, 645, 677, 678), (633, 632, 664, 665), (647, 646, 678, 679), (634, 633, 665, 666), (620, 621, 653, 652), (648, 647, 679, 680)])
_uv = me_msh_radio.uv_layers.new(name='UVMap')
_uv.uv.foreach_set('vector', [0.1452, 0.6031, 0.2117, 0.6031, 0.2117, 0.6697, 0.1452, 0.6697, 0.1452, 0.6697, 0.2117, 0.6697, 0.2117, 0.7362, 0.1452, 0.7362, 0.1452, 0.7362, 0.2117, 0.7362, 0.2117, 0.8028, 0.1452, 0.8028, 0.1452, 0.8028, 0.2117, 0.8028, 0.2117, 0.8693, 0.1452, 0.8693, 0.07863, 0.7362, 0.1452, 0.7362, 0.1452, 0.8028, 0.07863, 0.8028, 0.2117, 0.8693, 0.2117, 0.8028, 0.2117, 0.8028, 0.2117, 0.8693, 0.2117, 0.7362, 0.2783, 0.7362, 0.2783, 0.8028, 0.2117, 0.8028, 0.2117, 0.7362, 0.2117, 0.6697, 0.2117, 0.6697, 0.2117, 0.7362, 0.2117, 0.8028, 0.2117, 0.7362, 0.2117, 0.7362, 0.2117, 0.8028, 0.2117, 0.6697, 0.2117, 0.6031, 0.2117, 0.6031, 0.2117, 0.6697, 0.9118, 0.75, 0.9118, 0.8598, 0.905, 0.8598, 0.905, 0.75, 0.905, 0.75, 0.905, 0.8598, 0.8981, 0.8598, 0.8981, 0.75, 0.8981, 0.75, 0.8981, 0.8598, 0.8913, 0.8598, 0.8913, 0.75, 0.8913, 0.75, 0.8913, 0.8598, 0.8844, 0.8598, 0.8844, 0.75, 0.8844, 0.75, 0.8844, 0.8598, 0.8775, 0.8598, 0.8775, 0.75, 0.8775, 0.75, 0.8775, 0.8598, 0.8707, 0.8598, 0.8707, 0.75, 0.8707, 0.75, 0.8707, 0.8598, 0.8638, 0.8598, 0.8638, 0.75, 0.8638, 0.75, 0.8638, 0.8598, 0.857, 0.8598, 0.857, 0.75, 0.857, 0.75, 0.857, 0.8598, 0.8501, 0.8598, 0.8501, 0.75, 0.8501, 0.75, 0.8501, 0.8598, 0.8432, 0.8598, 0.8432, 0.75, 0.8432, 0.75, 0.8432, 0.8598, 0.8364, 0.8598, 0.8364, 0.75, 0.8364, 0.75, 0.8364, 0.8598, 0.8295, 0.8598, 0.8295, 0.75, 0.8295, 0.75, 0.8295, 0.8598, 0.8227, 0.8598, 0.8227, 0.75, 0.8227, 0.75, 0.8227, 0.8598, 0.8158, 0.8598, 0.8158, 0.75, 0.8158, 0.75, 0.8158, 0.8598, 0.8089, 0.8598, 0.8089, 0.75, 0.8089, 0.75, 0.8089, 0.8598, 0.8021, 0.8598, 0.8021, 0.75, 0.8021, 0.75, 0.8021, 0.8598, 0.7952, 0.8598, 0.7952, 0.75, 0.7952, 0.75, 0.7952, 0.8598, 0.7884, 0.8598, 0.7884, 0.75, 0.7884, 0.75, 0.7884, 0.8598, 0.7815, 0.8598, 0.7815, 0.75, 0.7815, 0.75, 0.7815, 0.8598, 0.7746, 0.8598, 0.7746, 0.75, 0.7746, 0.75, 0.7746, 0.8598, 0.7678, 0.8598, 0.7678, 0.75, 0.7678, 0.75, 0.7678, 0.8598, 0.7609, 0.8598, 0.7609, 0.75, 0.7609, 0.75, 0.7609, 0.8598, 0.7541, 0.8598, 0.7541, 0.75, 0.7541, 0.75, 0.7541, 0.8598, 0.7472, 0.8598, 0.7472, 0.75, 0.7472, 0.75, 0.7472, 0.8598, 0.7403, 0.8598, 0.7403, 0.75, 0.7403, 0.75, 0.7403, 0.8598, 0.7335, 0.8598, 0.7335, 0.75, 0.7335, 0.75, 0.7335, 0.8598, 0.7266, 0.8598, 0.7266, 0.75, 0.7266, 0.75, 0.7266, 0.8598, 0.7198, 0.8598, 0.7198, 0.75, 0.7198, 0.75, 0.7198, 0.8598, 0.7129, 0.8598, 0.7129, 0.75, 0.7129, 0.75, 0.7129, 0.8598, 0.706, 0.8598, 0.706, 0.75, 0.2968, 0.4854, 0.25, 0.49, 0.2032, 0.4854, 0.1582, 0.4717, 0.1167, 0.4496, 0.08029, 0.4197, 0.05045, 0.3833, 0.02827, 0.3418, 0.01461, 0.2968, 0.01, 0.25, 0.01461, 0.2032, 0.02827, 0.1582, 0.05045, 0.1167, 0.08029, 0.08029, 0.1167, 0.05045, 0.1582, 0.02827, 0.2032, 0.01461, 0.25, 0.01, 0.2968, 0.01461, 0.3418, 0.02827, 0.3833, 0.05045, 0.4197, 0.08029, 0.4496, 0.1167, 0.4717, 0.1582, 0.4854, 0.2032, 0.49, 0.25, 0.4854, 0.2968, 0.4717, 0.3418, 0.4496, 0.3833, 0.4197, 0.4197, 0.3833, 0.4496, 0.3418, 0.4717, 0.706, 0.75, 0.706, 0.8598, 0.6992, 0.8598, 0.6992, 0.75, 0.6992, 0.75, 0.6992, 0.8598, 0.6923, 0.8598, 0.6923, 0.75, 0.857, 0.75, 0.8501, 0.75, 0.8501, 0.75, 0.857, 0.75, 0.857, 0.7478, 0.8672, 0.7468, 0.8771, 0.7438, 0.8862, 0.7389, 0.8942, 0.7324, 0.9008, 0.7244, 0.9056, 0.7153, 0.9086, 0.7054, 0.9097, 0.6951, 0.9086, 0.6848, 0.9056, 0.675, 0.9008, 0.6658, 0.8942, 0.6579, 0.8862, 0.6513, 0.8771, 0.6464, 0.8672, 0.6434, 0.857, 0.6424, 0.8467, 0.6434, 0.8368, 0.6464, 0.8277, 0.6513, 0.8197, 0.6579, 0.8132, 0.6658, 0.8083, 0.675, 0.8053, 0.6848, 0.8043, 0.6951, 0.8053, 0.7054, 0.8083, 0.7153, 0.8132, 0.7244, 0.8197, 0.7324, 0.8277, 0.7389, 0.8368, 0.7438, 0.8467, 0.7468, 0.7952, 0.75, 0.7884, 0.75, 0.7884, 0.75, 0.7952, 0.75, 0.7335, 0.75, 0.7266, 0.75, 0.7266, 0.75, 0.7335, 0.75, 0.8844, 0.75, 0.8775, 0.75, 0.8775, 0.75, 0.8844, 0.75, 0.8227, 0.75, 0.8158, 0.75, 0.8158, 0.75, 0.8227, 0.75, 0.7609, 0.75, 0.7541, 0.75, 0.7541, 0.75, 0.7609, 0.75, 0.9118, 0.75, 0.905, 0.75, 0.905, 0.75, 0.9118, 0.75, 0.6992, 0.75, 0.6923, 0.75, 0.6923, 0.75, 0.6992, 0.75, 0.8501, 0.75, 0.8432, 0.75, 0.8432, 0.75, 0.8501, 0.75, 0.7884, 0.75, 0.7815, 0.75, 0.7815, 0.75, 0.7884, 0.75, 0.7266, 0.75, 0.7198, 0.75, 0.7198, 0.75, 0.7266, 0.75, 0.8775, 0.75, 0.8707, 0.75, 0.8707, 0.75, 0.8775, 0.75, 0.8158, 0.75, 0.8089, 0.75, 0.8089, 0.75, 0.8158, 0.75, 0.7541, 0.75, 0.7472, 0.75, 0.7472, 0.75, 0.7541, 0.75, 0.905, 0.75, 0.8981, 0.75, 0.8981, 0.75, 0.905, 0.75, 0.8432, 0.75, 0.8364, 0.75, 0.8364, 0.75, 0.8432, 0.75, 0.7815, 0.75, 0.7746, 0.75, 0.7746, 0.75, 0.7815, 0.75, 0.7198, 0.75, 0.7129, 0.75, 0.7129, 0.75, 0.7198, 0.75, 0.8707, 0.75, 0.8638, 0.75, 0.8638, 0.75, 0.8707, 0.75, 0.8089, 0.75, 0.8021, 0.75, 0.8021, 0.75, 0.8089, 0.75, 0.7472, 0.75, 0.7403, 0.75, 0.7403, 0.75, 0.7472, 0.75, 0.8981, 0.75, 0.8913, 0.75, 0.8913, 0.75, 0.8981, 0.75, 0.8364, 0.75, 0.8295, 0.75, 0.8295, 0.75, 0.8364, 0.75, 0.7746, 0.75, 0.7678, 0.75, 0.7678, 0.75, 0.7746, 0.75, 0.7129, 0.75, 0.706, 0.75, 0.706, 0.75, 0.7129, 0.75, 0.8638, 0.75, 0.857, 0.75, 0.857, 0.75, 0.8638, 0.75, 0.8021, 0.75, 0.7952, 0.75, 0.7952, 0.75, 0.8021, 0.75, 0.7403, 0.75, 0.7335, 0.75, 0.7335, 0.75, 0.7403, 0.75, 0.8913, 0.75, 0.8844, 0.75, 0.8844, 0.75, 0.8913, 0.75, 0.8295, 0.75, 0.8227, 0.75, 0.8227, 0.75, 0.8295, 0.75, 0.7678, 0.75, 0.7609, 0.75, 0.7609, 0.75, 0.7678, 0.75, 0.706, 0.75, 0.6992, 0.75, 0.6992, 0.75, 0.706, 0.75, 0.9684, 0.7694, 0.9684, 0.8914, 0.9607, 0.8914, 0.9607, 0.7694, 0.9607, 0.7694, 0.9607, 0.8914, 0.9531, 0.8914, 0.9531, 0.7694, 0.9531, 0.7694, 0.9531, 0.8914, 0.9455, 0.8914, 0.9455, 0.7694, 0.9455, 0.7694, 0.9455, 0.8914, 0.9379, 0.8914, 0.9379, 0.7694, 0.9379, 0.7694, 0.9379, 0.8914, 0.9302, 0.8914, 0.9302, 0.7694, 0.9302, 0.7694, 0.9302, 0.8914, 0.9226, 0.8914, 0.9226, 0.7694, 0.9226, 0.7694, 0.9226, 0.8914, 0.915, 0.8914, 0.915, 0.7694, 0.915, 0.7694, 0.915, 0.8914, 0.9074, 0.8914, 0.9074, 0.7694, 0.9074, 0.7694, 0.9074, 0.8914, 0.8997, 0.8914, 0.8997, 0.7694, 0.8997, 0.7694, 0.8997, 0.8914, 0.8921, 0.8914, 0.8921, 0.7694, 0.8921, 0.7694, 0.8921, 0.8914, 0.8845, 0.8914, 0.8845, 0.7694, 0.8845, 0.7694, 0.8845, 0.8914, 0.8769, 0.8914, 0.8769, 0.7694, 0.8769, 0.7694, 0.8769, 0.8914, 0.8692, 0.8914, 0.8692, 0.7694, 0.8692, 0.7694, 0.8692, 0.8914, 0.8616, 0.8914, 0.8616, 0.7694, 0.8616, 0.7694, 0.8616, 0.8914, 0.854, 0.8914, 0.854, 0.7694, 0.854, 0.7694, 0.854, 0.8914, 0.8464, 0.8914, 0.8464, 0.7694, 0.8464, 0.7694, 0.8464, 0.8914, 0.8387, 0.8914, 0.8387, 0.7694, 0.8387, 0.7694, 0.8387, 0.8914, 0.8311, 0.8914, 0.8311, 0.7694, 0.8311, 0.7694, 0.8311, 0.8914, 0.8235, 0.8914, 0.8235, 0.7694, 0.8235, 0.7694, 0.8235, 0.8914, 0.8159, 0.8914, 0.8159, 0.7694, 0.8159, 0.7694, 0.8159, 0.8914, 0.8082, 0.8914, 0.8082, 0.7694, 0.8082, 0.7694, 0.8082, 0.8914, 0.8006, 0.8914, 0.8006, 0.7694, 0.8006, 0.7694, 0.8006, 0.8914, 0.793, 0.8914, 0.793, 0.7694, 0.793, 0.7694, 0.793, 0.8914, 0.7854, 0.8914, 0.7854, 0.7694, 0.7854, 0.7694, 0.7854, 0.8914, 0.7777, 0.8914, 0.7777, 0.7694, 0.7777, 0.7694, 0.7777, 0.8914, 0.7701, 0.8914, 0.7701, 0.7694, 0.7701, 0.7694, 0.7701, 0.8914, 0.7625, 0.8914, 0.7625, 0.7694, 0.7625, 0.7694, 0.7625, 0.8914, 0.7549, 0.8914, 0.7549, 0.7694, 0.7549, 0.7694, 0.7549, 0.8914, 0.7472, 0.8914, 0.7472, 0.7694, 0.7472, 0.7694, 0.7472, 0.8914, 0.7396, 0.8914, 0.7396, 0.7694, 0.2968, 0.4854, 0.25, 0.49, 0.2032, 0.4854, 0.1582, 0.4717, 0.1167, 0.4496, 0.08029, 0.4197, 0.05045, 0.3833, 0.02827, 0.3418, 0.01461, 0.2968, 0.01, 0.25, 0.01461, 0.2032, 0.02827, 0.1582, 0.05045, 0.1167, 0.08029, 0.08029, 0.1167, 0.05045, 0.1582, 0.02827, 0.2032, 0.01461, 0.25, 0.01, 0.2968, 0.01461, 0.3418, 0.02827, 0.3833, 0.05045, 0.4197, 0.08029, 0.4496, 0.1167, 0.4717, 0.1582, 0.4854, 0.2032, 0.49, 0.25, 0.4854, 0.2968, 0.4717, 0.3418, 0.4496, 0.3833, 0.4197, 0.4197, 0.3833, 0.4496, 0.3418, 0.4717, 0.7396, 0.7694, 0.7396, 0.8914, 0.732, 0.8914, 0.732, 0.7694, 0.732, 0.7694, 0.732, 0.8914, 0.7244, 0.8914, 0.7244, 0.7694, 0.9302, 0.7694, 0.9226, 0.7694, 0.9226, 0.7694, 0.9302, 0.7694, 0.9074, 0.767, 0.9188, 0.7658, 0.9298, 0.7625, 0.9399, 0.7571, 0.9488, 0.7498, 0.956, 0.7409, 0.9615, 0.7308, 0.9648, 0.7198, 0.9659, 0.7084, 0.9648, 0.697, 0.9615, 0.686, 0.956, 0.6759, 0.9488, 0.667, 0.9399, 0.6597, 0.9298, 0.6543, 0.9188, 0.651, 0.9074, 0.6498, 0.8959, 0.651, 0.8849, 0.6543, 0.8748, 0.6597, 0.8659, 0.667, 0.8587, 0.6759, 0.8533, 0.686, 0.8499, 0.697, 0.8488, 0.7084, 0.8499, 0.7198, 0.8533, 0.7308, 0.8587, 0.7409, 0.8659, 0.7498, 0.8748, 0.7571, 0.8849, 0.7625, 0.8959, 0.7658, 0.8616, 0.7694, 0.854, 0.7694, 0.854, 0.7694, 0.8616, 0.7694, 0.793, 0.7694, 0.7854, 0.7694, 0.7854, 0.7694, 0.793, 0.7694, 0.9607, 0.7694, 0.9531, 0.7694, 0.9531, 0.7694, 0.9607, 0.7694, 0.8921, 0.7694, 0.8845, 0.7694, 0.8845, 0.7694, 0.8921, 0.7694, 0.8235, 0.7694, 0.8159, 0.7694, 0.8159, 0.7694, 0.8235, 0.7694, 0.7549, 0.7694, 0.7472, 0.7694, 0.7472, 0.7694, 0.7549, 0.7694, 0.9226, 0.7694, 0.915, 0.7694, 0.915, 0.7694, 0.9226, 0.7694, 0.854, 0.7694, 0.8464, 0.7694, 0.8464, 0.7694, 0.854, 0.7694, 0.7854, 0.7694, 0.7777, 0.7694, 0.7777, 0.7694, 0.7854, 0.7694, 0.9531, 0.7694, 0.9455, 0.7694, 0.9455, 0.7694, 0.9531, 0.7694, 0.8845, 0.7694, 0.8769, 0.7694, 0.8769, 0.7694, 0.8845, 0.7694, 0.8159, 0.7694, 0.8082, 0.7694, 0.8082, 0.7694, 0.8159, 0.7694, 0.7472, 0.7694, 0.7396, 0.7694, 0.7396, 0.7694, 0.7472, 0.7694, 0.915, 0.7694, 0.9074, 0.7694, 0.9074, 0.7694, 0.915, 0.7694, 0.8464, 0.7694, 0.8387, 0.7694, 0.8387, 0.7694, 0.8464, 0.7694, 0.7777, 0.7694, 0.7701, 0.7694, 0.7701, 0.7694, 0.7777, 0.7694, 0.9455, 0.7694, 0.9379, 0.7694, 0.9379, 0.7694, 0.9455, 0.7694, 0.8769, 0.7694, 0.8692, 0.7694, 0.8692, 0.7694, 0.8769, 0.7694, 0.8082, 0.7694, 0.8006, 0.7694, 0.8006, 0.7694, 0.8082, 0.7694, 0.7396, 0.7694, 0.732, 0.7694, 0.732, 0.7694, 0.7396, 0.7694, 0.9074, 0.7694, 0.8997, 0.7694, 0.8997, 0.7694, 0.9074, 0.7694, 0.8387, 0.7694, 0.8311, 0.7694, 0.8311, 0.7694, 0.8387, 0.7694, 0.7701, 0.7694, 0.7625, 0.7694, 0.7625, 0.7694, 0.7701, 0.7694, 0.9379, 0.7694, 0.9302, 0.7694, 0.9302, 0.7694, 0.9379, 0.7694, 0.8692, 0.7694, 0.8616, 0.7694, 0.8616, 0.7694, 0.8692, 0.7694, 0.9684, 0.7694, 0.9607, 0.7694, 0.9607, 0.7694, 0.9684, 0.7694, 0.8006, 0.7694, 0.793, 0.7694, 0.793, 0.7694, 0.8006, 0.7694, 0.732, 0.7694, 0.7244, 0.7694, 0.7244, 0.7694, 0.732, 0.7694, 0.8997, 0.7694, 0.8921, 0.7694, 0.8921, 0.7694, 0.8997, 0.7694, 0.8311, 0.7694, 0.8235, 0.7694, 0.8235, 0.7694, 0.8311, 0.7694, 0.7625, 0.7694, 0.7549, 0.7694, 0.7549, 0.7694, 0.7625, 0.7694, 0.9421, 0.8243, 0.9421, 0.9304, 0.9354, 0.9304, 0.9354, 0.8243, 0.9354, 0.8243, 0.9354, 0.9304, 0.9288, 0.9304, 0.9288, 0.8243, 0.9288, 0.8243, 0.9288, 0.9304, 0.9222, 0.9304, 0.9222, 0.8243, 0.9222, 0.8243, 0.9222, 0.9304, 0.9155, 0.9304, 0.9155, 0.8243, 0.9155, 0.8243, 0.9155, 0.9304, 0.9089, 0.9304, 0.9089, 0.8243, 0.9089, 0.8243, 0.9089, 0.9304, 0.9023, 0.9304, 0.9023, 0.8243, 0.9023, 0.8243, 0.9023, 0.9304, 0.8956, 0.9304, 0.8956, 0.8243, 0.8956, 0.8243, 0.8956, 0.9304, 0.889, 0.9304, 0.889, 0.8243, 0.889, 0.8243, 0.889, 0.9304, 0.8824, 0.9304, 0.8824, 0.8243, 0.8824, 0.8243, 0.8824, 0.9304, 0.8757, 0.9304, 0.8757, 0.8243, 0.8757, 0.8243, 0.8757, 0.9304, 0.8691, 0.9304, 0.8691, 0.8243, 0.8691, 0.8243, 0.8691, 0.9304, 0.8625, 0.9304, 0.8625, 0.8243, 0.8625, 0.8243, 0.8625, 0.9304, 0.8558, 0.9304, 0.8558, 0.8243, 0.8558, 0.8243, 0.8558, 0.9304, 0.8492, 0.9304, 0.8492, 0.8243, 0.8492, 0.8243, 0.8492, 0.9304, 0.8426, 0.9304, 0.8426, 0.8243, 0.8426, 0.8243, 0.8426, 0.9304, 0.8359, 0.9304, 0.8359, 0.8243, 0.8359, 0.8243, 0.8359, 0.9304, 0.8293, 0.9304, 0.8293, 0.8243, 0.8293, 0.8243, 0.8293, 0.9304, 0.8227, 0.9304, 0.8227, 0.8243, 0.8227, 0.8243, 0.8227, 0.9304, 0.816, 0.9304, 0.816, 0.8243, 0.816, 0.8243, 0.816, 0.9304, 0.8094, 0.9304, 0.8094, 0.8243, 0.8094, 0.8243, 0.8094, 0.9304, 0.8028, 0.9304, 0.8028, 0.8243, 0.8028, 0.8243, 0.8028, 0.9304, 0.7961, 0.9304, 0.7961, 0.8243, 0.7961, 0.8243, 0.7961, 0.9304, 0.7895, 0.9304, 0.7895, 0.8243, 0.7895, 0.8243, 0.7895, 0.9304, 0.7829, 0.9304, 0.7829, 0.8243, 0.7829, 0.8243, 0.7829, 0.9304, 0.7762, 0.9304, 0.7762, 0.8243, 0.7762, 0.8243, 0.7762, 0.9304, 0.7696, 0.9304, 0.7696, 0.8243, 0.7696, 0.8243, 0.7696, 0.9304, 0.763, 0.9304, 0.763, 0.8243, 0.763, 0.8243, 0.763, 0.9304, 0.7563, 0.9304, 0.7563, 0.8243, 0.7563, 0.8243, 0.7563, 0.9304, 0.7497, 0.9304, 0.7497, 0.8243, 0.7497, 0.8243, 0.7497, 0.9304, 0.7431, 0.9304, 0.7431, 0.8243, 0.2968, 0.4854, 0.25, 0.49, 0.2032, 0.4854, 0.1582, 0.4717, 0.1167, 0.4496, 0.08029, 0.4197, 0.05045, 0.3833, 0.02827, 0.3418, 0.01461, 0.2968, 0.01, 0.25, 0.01461, 0.2032, 0.02827, 0.1582, 0.05045, 0.1167, 0.08029, 0.08029, 0.1167, 0.05045, 0.1582, 0.02827, 0.2032, 0.01461, 0.25, 0.01, 0.2968, 0.01461, 0.3418, 0.02827, 0.3833, 0.05045, 0.4197, 0.08029, 0.4496, 0.1167, 0.4717, 0.1582, 0.4854, 0.2032, 0.49, 0.25, 0.4854, 0.2968, 0.4717, 0.3418, 0.4496, 0.3833, 0.4197, 0.4197, 0.3833, 0.4496, 0.3418, 0.4717, 0.7431, 0.8243, 0.7431, 0.9304, 0.7365, 0.9304, 0.7365, 0.8243, 0.7365, 0.8243, 0.7365, 0.9304, 0.7298, 0.9304, 0.7298, 0.8243, 0.8028, 0.8243, 0.7961, 0.8243, 0.7961, 0.8243, 0.8028, 0.8243, 0.889, 0.8221, 0.8989, 0.8212, 0.9085, 0.8183, 0.9173, 0.8135, 0.925, 0.8072, 0.9313, 0.7995, 0.9361, 0.7907, 0.939, 0.7811, 0.9399, 0.7712, 0.939, 0.7613, 0.9361, 0.7517, 0.9313, 0.7429, 0.925, 0.7352, 0.9173, 0.7288, 0.9085, 0.7241, 0.8989, 0.7212, 0.889, 0.7203, 0.8791, 0.7212, 0.8695, 0.7241, 0.8607, 0.7288, 0.853, 0.7352, 0.8466, 0.7429, 0.8419, 0.7517, 0.839, 0.7613, 0.8381, 0.7712, 0.839, 0.7811, 0.8419, 0.7907, 0.8466, 0.7995, 0.853, 0.8072, 0.8607, 0.8135, 0.8695, 0.8183, 0.8791, 0.8212, 0.7431, 0.8243, 0.7365, 0.8243, 0.7365, 0.8243, 0.7431, 0.8243, 0.889, 0.8243, 0.8824, 0.8243, 0.8824, 0.8243, 0.889, 0.8243, 0.8293, 0.8243, 0.8227, 0.8243, 0.8227, 0.8243, 0.8293, 0.8243, 0.7696, 0.8243, 0.763, 0.8243, 0.763, 0.8243, 0.7696, 0.8243, 0.9155, 0.8243, 0.9089, 0.8243, 0.9089, 0.8243, 0.9155, 0.8243, 0.8558, 0.8243, 0.8492, 0.8243, 0.8492, 0.8243, 0.8558, 0.8243, 0.7961, 0.8243, 0.7895, 0.8243, 0.7895, 0.8243, 0.7961, 0.8243, 0.9421, 0.8243, 0.9354, 0.8243, 0.9354, 0.8243, 0.9421, 0.8243, 0.7365, 0.8243, 0.7298, 0.8243, 0.7298, 0.8243, 0.7365, 0.8243, 0.8824, 0.8243, 0.8757, 0.8243, 0.8757, 0.8243, 0.8824, 0.8243, 0.8227, 0.8243, 0.816, 0.8243, 0.816, 0.8243, 0.8227, 0.8243, 0.763, 0.8243, 0.7563, 0.8243, 0.7563, 0.8243, 0.763, 0.8243, 0.9089, 0.8243, 0.9023, 0.8243, 0.9023, 0.8243, 0.9089, 0.8243, 0.8492, 0.8243, 0.8426, 0.8243, 0.8426, 0.8243, 0.8492, 0.8243, 0.7895, 0.8243, 0.7829, 0.8243, 0.7829, 0.8243, 0.7895, 0.8243, 0.9354, 0.8243, 0.9288, 0.8243, 0.9288, 0.8243, 0.9354, 0.8243, 0.8757, 0.8243, 0.8691, 0.8243, 0.8691, 0.8243, 0.8757, 0.8243, 0.816, 0.8243, 0.8094, 0.8243, 0.8094, 0.8243, 0.816, 0.8243, 0.7563, 0.8243, 0.7497, 0.8243, 0.7497, 0.8243, 0.7563, 0.8243, 0.9023, 0.8243, 0.8956, 0.8243, 0.8956, 0.8243, 0.9023, 0.8243, 0.8426, 0.8243, 0.8359, 0.8243, 0.8359, 0.8243, 0.8426, 0.8243, 0.7829, 0.8243, 0.7762, 0.8243, 0.7762, 0.8243, 0.7829, 0.8243, 0.9288, 0.8243, 0.9222, 0.8243, 0.9222, 0.8243, 0.9288, 0.8243, 0.8691, 0.8243, 0.8625, 0.8243, 0.8625, 0.8243, 0.8691, 0.8243, 0.8094, 0.8243, 0.8028, 0.8243, 0.8028, 0.8243, 0.8094, 0.8243, 0.7497, 0.8243, 0.7431, 0.8243, 0.7431, 0.8243, 0.7497, 0.8243, 0.8956, 0.8243, 0.889, 0.8243, 0.889, 0.8243, 0.8956, 0.8243, 0.8359, 0.8243, 0.8293, 0.8243, 0.8293, 0.8243, 0.8359, 0.8243, 0.7762, 0.8243, 0.7696, 0.8243, 0.7696, 0.8243, 0.7762, 0.8243, 0.9222, 0.8243, 0.9155, 0.8243, 0.9155, 0.8243, 0.9222, 0.8243, 0.8625, 0.8243, 0.8558, 0.8243, 0.8558, 0.8243, 0.8625, 0.8243, 0.9528, 0.7538, 0.9528, 0.8784, 0.945, 0.8784, 0.945, 0.7538, 0.945, 0.7538, 0.945, 0.8784, 0.9372, 0.8784, 0.9372, 0.7538, 0.9372, 0.7538, 0.9372, 0.8784, 0.9294, 0.8784, 0.9294, 0.7538, 0.9294, 0.7538, 0.9294, 0.8784, 0.9216, 0.8784, 0.9216, 0.7538, 0.9216, 0.7538, 0.9216, 0.8784, 0.9138, 0.8784, 0.9138, 0.7538, 0.9138, 0.7538, 0.9138, 0.8784, 0.906, 0.8784, 0.906, 0.7538, 0.906, 0.7538, 0.906, 0.8784, 0.8983, 0.8784, 0.8983, 0.7538, 0.8983, 0.7538, 0.8983, 0.8784, 0.8905, 0.8784, 0.8905, 0.7538, 0.8905, 0.7538, 0.8905, 0.8784, 0.8827, 0.8784, 0.8827, 0.7538, 0.8827, 0.7538, 0.8827, 0.8784, 0.8749, 0.8784, 0.8749, 0.7538, 0.8749, 0.7538, 0.8749, 0.8784, 0.8671, 0.8784, 0.8671, 0.7538, 0.8671, 0.7538, 0.8671, 0.8784, 0.8593, 0.8784, 0.8593, 0.7538, 0.8593, 0.7538, 0.8593, 0.8784, 0.8515, 0.8784, 0.8515, 0.7538, 0.8515, 0.7538, 0.8515, 0.8784, 0.8437, 0.8784, 0.8437, 0.7538, 0.8437, 0.7538, 0.8437, 0.8784, 0.8359, 0.8784, 0.8359, 0.7538, 0.8359, 0.7538, 0.8359, 0.8784, 0.8281, 0.8784, 0.8281, 0.7538, 0.8281, 0.7538, 0.8281, 0.8784, 0.8203, 0.8784, 0.8203, 0.7538, 0.8203, 0.7538, 0.8203, 0.8784, 0.8125, 0.8784, 0.8125, 0.7538, 0.8125, 0.7538, 0.8125, 0.8784, 0.8047, 0.8784, 0.8047, 0.7538, 0.8047, 0.7538, 0.8047, 0.8784, 0.797, 0.8784, 0.797, 0.7538, 0.797, 0.7538, 0.797, 0.8784, 0.7892, 0.8784, 0.7892, 0.7538, 0.7892, 0.7538, 0.7892, 0.8784, 0.7814, 0.8784, 0.7814, 0.7538, 0.7814, 0.7538, 0.7814, 0.8784, 0.7736, 0.8784, 0.7736, 0.7538, 0.7736, 0.7538, 0.7736, 0.8784, 0.7658, 0.8784, 0.7658, 0.7538, 0.7658, 0.7538, 0.7658, 0.8784, 0.758, 0.8784, 0.758, 0.7538, 0.758, 0.7538, 0.758, 0.8784, 0.7502, 0.8784, 0.7502, 0.7538, 0.7502, 0.7538, 0.7502, 0.8784, 0.7424, 0.8784, 0.7424, 0.7538, 0.7424, 0.7538, 0.7424, 0.8784, 0.7346, 0.8784, 0.7346, 0.7538, 0.7346, 0.7538, 0.7346, 0.8784, 0.7268, 0.8784, 0.7268, 0.7538, 0.7268, 0.7538, 0.7268, 0.8784, 0.719, 0.8784, 0.719, 0.7538, 0.2968, 0.4854, 0.25, 0.49, 0.2032, 0.4854, 0.1582, 0.4717, 0.1167, 0.4496, 0.08029, 0.4197, 0.05045, 0.3833, 0.02827, 0.3418, 0.01461, 0.2968, 0.01, 0.25, 0.01461, 0.2032, 0.02827, 0.1582, 0.05045, 0.1167, 0.08029, 0.08029, 0.1167, 0.05045, 0.1582, 0.02827, 0.2032, 0.01461, 0.25, 0.01, 0.2968, 0.01461, 0.3418, 0.02827, 0.3833, 0.05045, 0.4197, 0.08029, 0.4496, 0.1167, 0.4717, 0.1582, 0.4854, 0.2032, 0.49, 0.25, 0.4854, 0.2968, 0.4717, 0.3418, 0.4496, 0.3833, 0.4197, 0.4197, 0.3833, 0.4496, 0.3418, 0.4717, 0.719, 0.7538, 0.719, 0.8784, 0.7112, 0.8784, 0.7112, 0.7538, 0.7112, 0.7538, 0.7112, 0.8784, 0.7034, 0.8784, 0.7034, 0.7538, 0.9216, 0.7538, 0.9138, 0.7538, 0.9138, 0.7538, 0.9216, 0.7538, 0.8905, 0.7513, 0.9021, 0.7501, 0.9134, 0.7467, 0.9237, 0.7412, 0.9328, 0.7337, 0.9402, 0.7247, 0.9458, 0.7143, 0.9492, 0.7031, 0.9503, 0.6914, 0.9492, 0.6797, 0.9458, 0.6685, 0.9402, 0.6582, 0.9328, 0.6491, 0.9237, 0.6417, 0.9134, 0.6361, 0.9021, 0.6327, 0.8905, 0.6316, 0.8788, 0.6327, 0.8676, 0.6361, 0.8572, 0.6417, 0.8481, 0.6491, 0.8407, 0.6582, 0.8352, 0.6685, 0.8318, 0.6797, 0.8306, 0.6914, 0.8318, 0.7031, 0.8352, 0.7143, 0.8407, 0.7247, 0.8481, 0.7337, 0.8572, 0.7412, 0.8676, 0.7467, 0.8788, 0.7501, 0.8515, 0.7538, 0.8437, 0.7538, 0.8437, 0.7538, 0.8515, 0.7538, 0.7814, 0.7538, 0.7736, 0.7538, 0.7736, 0.7538, 0.7814, 0.7538, 0.9528, 0.7538, 0.945, 0.7538, 0.945, 0.7538, 0.9528, 0.7538, 0.7112, 0.7538, 0.7034, 0.7538, 0.7034, 0.7538, 0.7112, 0.7538, 0.8827, 0.7538, 0.8749, 0.7538, 0.8749, 0.7538, 0.8827, 0.7538, 0.8125, 0.7538, 0.8047, 0.7538, 0.8047, 0.7538, 0.8125, 0.7538, 0.7424, 0.7538, 0.7346, 0.7538, 0.7346, 0.7538, 0.7424, 0.7538, 0.9138, 0.7538, 0.906, 0.7538, 0.906, 0.7538, 0.9138, 0.7538, 0.8437, 0.7538, 0.8359, 0.7538, 0.8359, 0.7538, 0.8437, 0.7538, 0.7736, 0.7538, 0.7658, 0.7538, 0.7658, 0.7538, 0.7736, 0.7538, 0.945, 0.7538, 0.9372, 0.7538, 0.9372, 0.7538, 0.945, 0.7538, 0.8749, 0.7538, 0.8671, 0.7538, 0.8671, 0.7538, 0.8749, 0.7538, 0.8047, 0.7538, 0.797, 0.7538, 0.797, 0.7538, 0.8047, 0.7538, 0.7346, 0.7538, 0.7268, 0.7538, 0.7268, 0.7538, 0.7346, 0.7538, 0.906, 0.7538, 0.8983, 0.7538, 0.8983, 0.7538, 0.906, 0.7538, 0.8359, 0.7538, 0.8281, 0.7538, 0.8281, 0.7538, 0.8359, 0.7538, 0.7658, 0.7538, 0.758, 0.7538, 0.758, 0.7538, 0.7658, 0.7538, 0.9372, 0.7538, 0.9294, 0.7538, 0.9294, 0.7538, 0.9372, 0.7538, 0.8671, 0.7538, 0.8593, 0.7538, 0.8593, 0.7538, 0.8671, 0.7538, 0.797, 0.7538, 0.7892, 0.7538, 0.7892, 0.7538, 0.797, 0.7538, 0.7268, 0.7538, 0.719, 0.7538, 0.719, 0.7538, 0.7268, 0.7538, 0.8983, 0.7538, 0.8905, 0.7538, 0.8905, 0.7538, 0.8983, 0.7538, 0.8281, 0.7538, 0.8203, 0.7538, 0.8203, 0.7538, 0.8281, 0.7538, 0.758, 0.7538, 0.7502, 0.7538, 0.7502, 0.7538, 0.758, 0.7538, 0.9294, 0.7538, 0.9216, 0.7538, 0.9216, 0.7538, 0.9294, 0.7538, 0.8593, 0.7538, 0.8515, 0.7538, 0.8515, 0.7538, 0.8593, 0.7538, 0.7892, 0.7538, 0.7814, 0.7538, 0.7814, 0.7538, 0.7892, 0.7538, 0.719, 0.7538, 0.7112, 0.7538, 0.7112, 0.7538, 0.719, 0.7538, 0.8905, 0.7538, 0.8827, 0.7538, 0.8827, 0.7538, 0.8905, 0.7538, 0.8203, 0.7538, 0.8125, 0.7538, 0.8125, 0.7538, 0.8203, 0.7538, 0.7502, 0.7538, 0.7424, 0.7538, 0.7424, 0.7538, 0.7502, 0.7538, 0.5924, 0.7697, 0.5924, 0.8621, 0.5866, 0.8621, 0.5866, 0.7697, 0.5866, 0.7697, 0.5866, 0.8621, 0.5808, 0.8621, 0.5808, 0.7697, 0.5808, 0.7697, 0.5808, 0.8621, 0.575, 0.8621, 0.575, 0.7697, 0.575, 0.7697, 0.575, 0.8621, 0.5693, 0.8621, 0.5693, 0.7697, 0.5693, 0.7697, 0.5693, 0.8621, 0.5635, 0.8621, 0.5635, 0.7697, 0.5635, 0.7697, 0.5635, 0.8621, 0.5577, 0.8621, 0.5577, 0.7697, 0.5577, 0.7697, 0.5577, 0.8621, 0.552, 0.8621, 0.552, 0.7697, 0.552, 0.7697, 0.552, 0.8621, 0.5462, 0.8621, 0.5462, 0.7697, 0.5462, 0.7697, 0.5462, 0.8621, 0.5404, 0.8621, 0.5404, 0.7697, 0.5404, 0.7697, 0.5404, 0.8621, 0.5346, 0.8621, 0.5346, 0.7697, 0.5346, 0.7697, 0.5346, 0.8621, 0.5289, 0.8621, 0.5289, 0.7697, 0.5289, 0.7697, 0.5289, 0.8621, 0.5231, 0.8621, 0.5231, 0.7697, 0.5231, 0.7697, 0.5231, 0.8621, 0.5173, 0.8621, 0.5173, 0.7697, 0.5173, 0.7697, 0.5173, 0.8621, 0.5115, 0.8621, 0.5115, 0.7697, 0.5115, 0.7697, 0.5115, 0.8621, 0.5058, 0.8621, 0.5058, 0.7697, 0.5058, 0.7697, 0.5058, 0.8621, 0.5, 0.8621, 0.5, 0.7697, 0.5, 0.7697, 0.5, 0.8621, 0.4942, 0.8621, 0.4942, 0.7697, 0.4942, 0.7697, 0.4942, 0.8621, 0.4885, 0.8621, 0.4885, 0.7697, 0.4885, 0.7697, 0.4885, 0.8621, 0.4827, 0.8621, 0.4827, 0.7697, 0.4827, 0.7697, 0.4827, 0.8621, 0.4769, 0.8621, 0.4769, 0.7697, 0.4769, 0.7697, 0.4769, 0.8621, 0.4711, 0.8621, 0.4711, 0.7697, 0.4711, 0.7697, 0.4711, 0.8621, 0.4654, 0.8621, 0.4654, 0.7697, 0.4654, 0.7697, 0.4654, 0.8621, 0.4596, 0.8621, 0.4596, 0.7697, 0.4596, 0.7697, 0.4596, 0.8621, 0.4538, 0.8621, 0.4538, 0.7697, 0.4538, 0.7697, 0.4538, 0.8621, 0.448, 0.8621, 0.448, 0.7697, 0.448, 0.7697, 0.448, 0.8621, 0.4423, 0.8621, 0.4423, 0.7697, 0.4423, 0.7697, 0.4423, 0.8621, 0.4365, 0.8621, 0.4365, 0.7697, 0.4365, 0.7697, 0.4365, 0.8621, 0.4307, 0.8621, 0.4307, 0.7697, 0.4307, 0.7697, 0.4307, 0.8621, 0.425, 0.8621, 0.425, 0.7697, 0.425, 0.7697, 0.425, 0.8621, 0.4192, 0.8621, 0.4192, 0.7697, 0.4625, 0.767, 0.4538, 0.7679, 0.4452, 0.767, 0.4368, 0.7645, 0.4292, 0.7604, 0.4225, 0.7549, 0.417, 0.7481, 0.4129, 0.7405, 0.4103, 0.7322, 0.4095, 0.7235, 0.4103, 0.7149, 0.4129, 0.7066, 0.417, 0.6989, 0.4225, 0.6922, 0.4292, 0.6867, 0.4368, 0.6826, 0.4452, 0.68, 0.4538, 0.6792, 0.4625, 0.68, 0.4708, 0.6826, 0.4784, 0.6867, 0.4852, 0.6922, 0.4907, 0.6989, 0.4948, 0.7066, 0.4973, 0.7149, 0.4982, 0.7235, 0.4973, 0.7322, 0.4948, 0.7405, 0.4907, 0.7481, 0.4852, 0.7549, 0.4784, 0.7604, 0.4708, 0.7645, 0.4192, 0.7697, 0.4192, 0.8621, 0.4134, 0.8621, 0.4134, 0.7697, 0.4134, 0.7697, 0.4134, 0.8621, 0.4076, 0.8621, 0.4076, 0.7697, 0.75, 0.49, 0.7968, 0.4854, 0.8418, 0.4717, 0.8833, 0.4496, 0.9197, 0.4197, 0.9496, 0.3833, 0.9717, 0.3418, 0.9854, 0.2968, 0.99, 0.25, 0.9854, 0.2032, 0.9717, 0.1582, 0.9496, 0.1167, 0.9197, 0.08029, 0.8833, 0.05045, 0.8418, 0.02827, 0.7968, 0.01461, 0.75, 0.01, 0.7032, 0.01461, 0.6582, 0.02827, 0.6167, 0.05045, 0.5803, 0.08029, 0.5504, 0.1167, 0.5283, 0.1582, 0.5146, 0.2032, 0.51, 0.25, 0.5146, 0.2968, 0.5283, 0.3418, 0.5504, 0.3833, 0.5803, 0.4197, 0.6167, 0.4496, 0.6582, 0.4717, 0.7032, 0.4854, 0.6145, 0.7201, 0.6145, 0.8346, 0.6073, 0.8346, 0.6073, 0.7201, 0.6073, 0.7201, 0.6073, 0.8346, 0.6002, 0.8346, 0.6002, 0.7201, 0.6002, 0.7201, 0.6002, 0.8346, 0.593, 0.8346, 0.593, 0.7201, 0.593, 0.7201, 0.593, 0.8346, 0.5858, 0.8346, 0.5858, 0.7201, 0.5858, 0.7201, 0.5858, 0.8346, 0.5787, 0.8346, 0.5787, 0.7201, 0.5787, 0.7201, 0.5787, 0.8346, 0.5715, 0.8346, 0.5715, 0.7201, 0.5715, 0.7201, 0.5715, 0.8346, 0.5644, 0.8346, 0.5644, 0.7201, 0.5644, 0.7201, 0.5644, 0.8346, 0.5572, 0.8346, 0.5572, 0.7201, 0.5572, 0.7201, 0.5572, 0.8346, 0.5501, 0.8346, 0.5501, 0.7201, 0.5501, 0.7201, 0.5501, 0.8346, 0.5429, 0.8346, 0.5429, 0.7201, 0.5429, 0.7201, 0.5429, 0.8346, 0.5358, 0.8346, 0.5358, 0.7201, 0.5358, 0.7201, 0.5358, 0.8346, 0.5286, 0.8346, 0.5286, 0.7201, 0.5286, 0.7201, 0.5286, 0.8346, 0.5215, 0.8346, 0.5215, 0.7201, 0.5215, 0.7201, 0.5215, 0.8346, 0.5143, 0.8346, 0.5143, 0.7201, 0.5143, 0.7201, 0.5143, 0.8346, 0.5072, 0.8346, 0.5072, 0.7201, 0.5072, 0.7201, 0.5072, 0.8346, 0.5, 0.8346, 0.5, 0.7201, 0.5, 0.7201, 0.5, 0.8346, 0.4928, 0.8346, 0.4928, 0.7201, 0.4928, 0.7201, 0.4928, 0.8346, 0.4857, 0.8346, 0.4857, 0.7201, 0.4857, 0.7201, 0.4857, 0.8346, 0.4785, 0.8346, 0.4785, 0.7201, 0.4785, 0.7201, 0.4785, 0.8346, 0.4714, 0.8346, 0.4714, 0.7201, 0.4714, 0.7201, 0.4714, 0.8346, 0.4642, 0.8346, 0.4642, 0.7201, 0.4642, 0.7201, 0.4642, 0.8346, 0.4571, 0.8346, 0.4571, 0.7201, 0.4571, 0.7201, 0.4571, 0.8346, 0.4499, 0.8346, 0.4499, 0.7201, 0.4499, 0.7201, 0.4499, 0.8346, 0.4428, 0.8346, 0.4428, 0.7201, 0.4428, 0.7201, 0.4428, 0.8346, 0.4356, 0.8346, 0.4356, 0.7201, 0.4356, 0.7201, 0.4356, 0.8346, 0.4285, 0.8346, 0.4285, 0.7201, 0.4285, 0.7201, 0.4285, 0.8346, 0.4213, 0.8346, 0.4213, 0.7201, 0.4213, 0.7201, 0.4213, 0.8346, 0.4142, 0.8346, 0.4142, 0.7201, 0.4142, 0.7201, 0.4142, 0.8346, 0.407, 0.8346, 0.407, 0.7201, 0.407, 0.7201, 0.407, 0.8346, 0.3998, 0.8346, 0.3998, 0.7201, 0.5508, 0.8281, 0.5582, 0.8281, 0.5582, 0.8281, 0.5508, 0.8281, 0.3998, 0.7201, 0.3998, 0.8346, 0.3927, 0.8346, 0.3927, 0.7201, 0.3927, 0.7201, 0.3927, 0.8346, 0.3855, 0.8346, 0.3855, 0.7201, 0.75, 0.49, 0.7968, 0.4854, 0.8418, 0.4717, 0.8833, 0.4496, 0.9197, 0.4197, 0.9496, 0.3833, 0.9717, 0.3418, 0.9854, 0.2968, 0.99, 0.25, 0.9854, 0.2032, 0.9717, 0.1582, 0.9496, 0.1167, 0.9197, 0.08029, 0.8833, 0.05045, 0.8418, 0.02827, 0.7968, 0.01461, 0.75, 0.01, 0.7032, 0.01461, 0.6582, 0.02827, 0.6167, 0.05045, 0.5803, 0.08029, 0.5504, 0.1167, 0.5283, 0.1582, 0.5146, 0.2032, 0.51, 0.25, 0.5146, 0.2968, 0.5283, 0.3418, 0.5504, 0.3833, 0.5803, 0.4197, 0.6167, 0.4496, 0.6582, 0.4717, 0.7032, 0.4854, 0.4028, 0.8477, 0.4099, 0.8477, 0.4099, 0.8477, 0.4028, 0.8477, 0.484, 0.8281, 0.4914, 0.8281, 0.4914, 0.8281, 0.484, 0.8281, 0.4172, 0.8281, 0.4246, 0.8281, 0.4246, 0.8281, 0.4172, 0.8281, 0.5805, 0.8281, 0.5879, 0.8281, 0.5879, 0.8281, 0.5805, 0.8281, 0.5137, 0.8281, 0.5211, 0.8281, 0.5211, 0.8281, 0.5137, 0.8281, 0.4469, 0.8281, 0.4543, 0.8281, 0.4543, 0.8281, 0.4469, 0.8281, 0.3801, 0.8281, 0.3875, 0.8281, 0.3875, 0.8281, 0.3801, 0.8281, 0.5434, 0.8281, 0.5508, 0.8281, 0.5508, 0.8281, 0.5434, 0.8281, 0.4766, 0.8281, 0.484, 0.8281, 0.484, 0.8281, 0.4766, 0.8281, 0.4098, 0.8281, 0.4172, 0.8281, 0.4172, 0.8281, 0.4098, 0.8281, 0.573, 0.8281, 0.5805, 0.8281, 0.5805, 0.8281, 0.573, 0.8281, 0.5063, 0.8281, 0.5137, 0.8281, 0.5137, 0.8281, 0.5063, 0.8281, 0.4395, 0.8281, 0.4469, 0.8281, 0.4469, 0.8281, 0.4395, 0.8281, 0.3727, 0.8281, 0.3801, 0.8281, 0.3801, 0.8281, 0.3727, 0.8281, 0.5359, 0.8281, 0.5434, 0.8281, 0.5434, 0.8281, 0.5359, 0.8281, 0.4691, 0.8281, 0.4766, 0.8281, 0.4766, 0.8281, 0.4691, 0.8281, 0.4023, 0.8281, 0.4098, 0.8281, 0.4098, 0.8281, 0.4023, 0.8281, 0.5656, 0.8281, 0.573, 0.8281, 0.573, 0.8281, 0.5656, 0.8281, 0.4988, 0.8281, 0.5063, 0.8281, 0.5063, 0.8281, 0.4988, 0.8281, 0.432, 0.8281, 0.4395, 0.8281, 0.4395, 0.8281, 0.432, 0.8281, 0.3652, 0.8281, 0.3727, 0.8281, 0.3727, 0.8281, 0.3652, 0.8281, 0.5285, 0.8281, 0.5359, 0.8281, 0.5359, 0.8281, 0.5285, 0.8281, 0.4617, 0.8281, 0.4691, 0.8281, 0.4691, 0.8281, 0.4617, 0.8281, 0.3949, 0.8281, 0.4023, 0.8281, 0.4023, 0.8281, 0.3949, 0.8281, 0.5582, 0.8281, 0.5656, 0.8281, 0.5656, 0.8281, 0.5582, 0.8281, 0.4914, 0.8281, 0.4988, 0.8281, 0.4988, 0.8281, 0.4914, 0.8281, 0.4246, 0.8281, 0.432, 0.8281, 0.432, 0.8281, 0.4246, 0.8281, 0.5879, 0.8281, 0.5953, 0.8281, 0.5953, 0.8281, 0.5879, 0.8281, 0.3578, 0.8281, 0.3652, 0.8281, 0.3652, 0.8281, 0.3578, 0.8281, 0.5211, 0.8281, 0.5285, 0.8281, 0.5285, 0.8281, 0.5211, 0.8281, 0.4543, 0.8281, 0.4617, 0.8281, 0.4617, 0.8281, 0.4543, 0.8281, 0.3875, 0.8281, 0.3949, 0.8281, 0.3949, 0.8281, 0.3875, 0.8281, 0.4143, 0.793, 0.4203, 0.793, 0.4203, 0.793, 0.4143, 0.793, 0.4948, 0.8477, 0.5019, 0.8477, 0.5019, 0.8477, 0.4948, 0.8477, 0.5867, 0.8477, 0.5938, 0.8477, 0.5938, 0.8477, 0.5867, 0.8477, 0.3958, 0.8477, 0.4028, 0.8477, 0.4028, 0.8477, 0.3958, 0.8477, 0.4877, 0.8477, 0.4948, 0.8477, 0.4948, 0.8477, 0.4877, 0.8477, 0.5797, 0.8477, 0.5867, 0.8477, 0.5867, 0.8477, 0.5797, 0.8477, 0.3887, 0.8477, 0.3958, 0.8477, 0.3958, 0.8477, 0.3887, 0.8477, 0.4806, 0.8477, 0.4877, 0.8477, 0.4877, 0.8477, 0.4806, 0.8477, 0.5726, 0.8477, 0.5797, 0.8477, 0.5797, 0.8477, 0.5726, 0.8477, 0.3816, 0.8477, 0.3887, 0.8477, 0.3887, 0.8477, 0.3816, 0.8477, 0.4736, 0.8477, 0.4806, 0.8477, 0.4806, 0.8477, 0.4736, 0.8477, 0.5655, 0.8477, 0.5726, 0.8477, 0.5726, 0.8477, 0.5655, 0.8477, 0.4665, 0.8477, 0.4736, 0.8477, 0.4736, 0.8477, 0.4665, 0.8477, 0.5585, 0.8477, 0.5655, 0.8477, 0.5655, 0.8477, 0.5585, 0.8477, 0.4594, 0.8477, 0.4665, 0.8477, 0.4665, 0.8477, 0.4594, 0.8477, 0.5514, 0.8477, 0.5585, 0.8477, 0.5585, 0.8477, 0.5514, 0.8477, 0.4523, 0.8477, 0.4594, 0.8477, 0.4594, 0.8477, 0.4523, 0.8477, 0.5443, 0.8477, 0.5514, 0.8477, 0.5514, 0.8477, 0.5443, 0.8477, 0.4453, 0.8477, 0.4523, 0.8477, 0.4523, 0.8477, 0.4453, 0.8477, 0.5372, 0.8477, 0.5443, 0.8477, 0.5443, 0.8477, 0.5372, 0.8477, 0.4382, 0.8477, 0.4453, 0.8477, 0.4453, 0.8477, 0.4382, 0.8477, 0.5302, 0.8477, 0.5372, 0.8477, 0.5372, 0.8477, 0.5302, 0.8477, 0.4311, 0.8477, 0.4382, 0.8477, 0.4382, 0.8477, 0.4311, 0.8477, 0.5231, 0.8477, 0.5302, 0.8477, 0.5302, 0.8477, 0.5231, 0.8477, 0.4241, 0.8477, 0.4311, 0.8477, 0.4311, 0.8477, 0.4241, 0.8477, 0.516, 0.8477, 0.5231, 0.8477, 0.5231, 0.8477, 0.516, 0.8477, 0.417, 0.8477, 0.4241, 0.8477, 0.4241, 0.8477, 0.417, 0.8477, 0.5089, 0.8477, 0.516, 0.8477, 0.516, 0.8477, 0.5089, 0.8477, 0.6009, 0.8477, 0.608, 0.8477, 0.608, 0.8477, 0.6009, 0.8477, 0.4099, 0.8477, 0.417, 0.8477, 0.417, 0.8477, 0.4099, 0.8477, 0.5019, 0.8477, 0.5089, 0.8477, 0.5089, 0.8477, 0.5019, 0.8477, 0.5938, 0.8477, 0.6009, 0.8477, 0.6009, 0.8477, 0.5938, 0.8477, 0.5202, 0.875, 0.5272, 0.875, 0.5272, 0.875, 0.5202, 0.875, 0.4924, 0.793, 0.4984, 0.793, 0.4984, 0.793, 0.4924, 0.793, 0.5705, 0.793, 0.5765, 0.793, 0.5765, 0.793, 0.5705, 0.793, 0.4864, 0.793, 0.4924, 0.793, 0.4924, 0.793, 0.4864, 0.793, 0.5645, 0.793, 0.5705, 0.793, 0.5705, 0.793, 0.5645, 0.793, 0.4804, 0.793, 0.4864, 0.793, 0.4864, 0.793, 0.4804, 0.793, 0.5585, 0.793, 0.5645, 0.793, 0.5645, 0.793, 0.5585, 0.793, 0.4744, 0.793, 0.4804, 0.793, 0.4804, 0.793, 0.4744, 0.793, 0.5525, 0.793, 0.5585, 0.793, 0.5585, 0.793, 0.5525, 0.793, 0.4684, 0.793, 0.4744, 0.793, 0.4744, 0.793, 0.4684, 0.793, 0.5465, 0.793, 0.5525, 0.793, 0.5525, 0.793, 0.5465, 0.793, 0.4623, 0.793, 0.4684, 0.793, 0.4684, 0.793, 0.4623, 0.793, 0.5405, 0.793, 0.5465, 0.793, 0.5465, 0.793, 0.5405, 0.793, 0.4563, 0.793, 0.4623, 0.793, 0.4623, 0.793, 0.4563, 0.793, 0.5345, 0.793, 0.5405, 0.793, 0.5405, 0.793, 0.5345, 0.793, 0.4503, 0.793, 0.4563, 0.793, 0.4563, 0.793, 0.4503, 0.793, 0.5284, 0.793, 0.5345, 0.793, 0.5345, 0.793, 0.5284, 0.793, 0.4443, 0.793, 0.4503, 0.793, 0.4503, 0.793, 0.4443, 0.793, 0.5224, 0.793, 0.5284, 0.793, 0.5284, 0.793, 0.5224, 0.793, 0.6006, 0.793, 0.6066, 0.793, 0.6066, 0.793, 0.6006, 0.793, 0.4383, 0.793, 0.4443, 0.793, 0.4443, 0.793, 0.4383, 0.793, 0.5164, 0.793, 0.5224, 0.793, 0.5224, 0.793, 0.5164, 0.793, 0.5945, 0.793, 0.6006, 0.793, 0.6006, 0.793, 0.5945, 0.793, 0.4323, 0.793, 0.4383, 0.793, 0.4383, 0.793, 0.4323, 0.793, 0.5104, 0.793, 0.5164, 0.793, 0.5164, 0.793, 0.5104, 0.793, 0.5885, 0.793, 0.5945, 0.793, 0.5945, 0.793, 0.5885, 0.793, 0.4263, 0.793, 0.4323, 0.793, 0.4323, 0.793, 0.4263, 0.793, 0.5044, 0.793, 0.5104, 0.793, 0.5104, 0.793, 0.5044, 0.793, 0.5825, 0.793, 0.5885, 0.793, 0.5885, 0.793, 0.5825, 0.793, 0.4203, 0.793, 0.4263, 0.793, 0.4263, 0.793, 0.4203, 0.793, 0.4984, 0.793, 0.5044, 0.793, 0.5044, 0.793, 0.4984, 0.793, 0.5765, 0.793, 0.5825, 0.793, 0.5825, 0.793, 0.5765, 0.793, 0.5111, 0.8633, 0.517, 0.8633, 0.517, 0.8633, 0.5111, 0.8633, 0.4222, 0.875, 0.4292, 0.875, 0.4292, 0.875, 0.4222, 0.875, 0.5132, 0.875, 0.5202, 0.875, 0.5202, 0.875, 0.5132, 0.875, 0.4152, 0.875, 0.4222, 0.875, 0.4222, 0.875, 0.4152, 0.875, 0.5062, 0.875, 0.5132, 0.875, 0.5132, 0.875, 0.5062, 0.875, 0.5972, 0.875, 0.6042, 0.875, 0.6042, 0.875, 0.5972, 0.875, 0.4082, 0.875, 0.4152, 0.875, 0.4152, 0.875, 0.4082, 0.875, 0.4992, 0.875, 0.5062, 0.875, 0.5062, 0.875, 0.4992, 0.875, 0.5902, 0.875, 0.5972, 0.875, 0.5972, 0.875, 0.5902, 0.875, 0.4012, 0.875, 0.4082, 0.875, 0.4082, 0.875, 0.4012, 0.875, 0.4922, 0.875, 0.4992, 0.875, 0.4992, 0.875, 0.4922, 0.875, 0.5832, 0.875, 0.5902, 0.875, 0.5902, 0.875, 0.5832, 0.875, 0.3942, 0.875, 0.4012, 0.875, 0.4012, 0.875, 0.3942, 0.875, 0.4852, 0.875, 0.4922, 0.875, 0.4922, 0.875, 0.4852, 0.875, 0.5762, 0.875, 0.5832, 0.875, 0.5832, 0.875, 0.5762, 0.875, 0.3872, 0.875, 0.3942, 0.875, 0.3942, 0.875, 0.3872, 0.875, 0.4782, 0.875, 0.4852, 0.875, 0.4852, 0.875, 0.4782, 0.875, 0.5692, 0.875, 0.5762, 0.875, 0.5762, 0.875, 0.5692, 0.875, 0.3802, 0.875, 0.3872, 0.875, 0.3872, 0.875, 0.3802, 0.875, 0.4712, 0.875, 0.4782, 0.875, 0.4782, 0.875, 0.4712, 0.875, 0.5622, 0.875, 0.5692, 0.875, 0.5692, 0.875, 0.5622, 0.875, 0.4642, 0.875, 0.4712, 0.875, 0.4712, 0.875, 0.4642, 0.875, 0.5552, 0.875, 0.5622, 0.875, 0.5622, 0.875, 0.5552, 0.875, 0.4572, 0.875, 0.4642, 0.875, 0.4642, 0.875, 0.4572, 0.875, 0.5482, 0.875, 0.5552, 0.875, 0.5552, 0.875, 0.5482, 0.875, 0.4502, 0.875, 0.4572, 0.875, 0.4572, 0.875, 0.4502, 0.875, 0.5412, 0.875, 0.5482, 0.875, 0.5482, 0.875, 0.5412, 0.875, 0.4432, 0.875, 0.4502, 0.875, 0.4502, 0.875, 0.4432, 0.875, 0.5342, 0.875, 0.5412, 0.875, 0.5412, 0.875, 0.5342, 0.875, 0.4362, 0.875, 0.4432, 0.875, 0.4432, 0.875, 0.4362, 0.875, 0.5272, 0.875, 0.5342, 0.875, 0.5342, 0.875, 0.5272, 0.875, 0.4292, 0.875, 0.4362, 0.875, 0.4362, 0.875, 0.4292, 0.875, 0.4937, 0.8584, 0.4792, 0.8599, 0.4646, 0.8584, 0.4506, 0.8542, 0.4377, 0.8473, 0.4263, 0.838, 0.4171, 0.8267, 0.4101, 0.8137, 0.4059, 0.7997, 0.4045, 0.7852, 0.4059, 0.7706, 0.4101, 0.7566, 0.4171, 0.7437, 0.4263, 0.7323, 0.4377, 0.723, 0.4506, 0.7161, 0.4646, 0.7119, 0.4792, 0.7105, 0.4937, 0.7119, 0.5078, 0.7161, 0.5207, 0.723, 0.532, 0.7323, 0.5413, 0.7437, 0.5482, 0.7566, 0.5524, 0.7706, 0.5539, 0.7852, 0.5524, 0.7997, 0.5482, 0.8137, 0.5413, 0.8267, 0.532, 0.838, 0.5207, 0.8473, 0.5078, 0.8542, 0.5874, 0.8633, 0.5933, 0.8633, 0.5933, 0.8633, 0.5874, 0.8633, 0.4289, 0.8633, 0.4347, 0.8633, 0.4347, 0.8633, 0.4289, 0.8633, 0.5052, 0.8633, 0.5111, 0.8633, 0.5111, 0.8633, 0.5052, 0.8633, 0.5815, 0.8633, 0.5874, 0.8633, 0.5874, 0.8633, 0.5815, 0.8633, 0.423, 0.8633, 0.4289, 0.8633, 0.4289, 0.8633, 0.423, 0.8633, 0.4993, 0.8633, 0.5052, 0.8633, 0.5052, 0.8633, 0.4993, 0.8633, 0.5757, 0.8633, 0.5815, 0.8633, 0.5815, 0.8633, 0.5757, 0.8633, 0.4171, 0.8633, 0.423, 0.8633, 0.423, 0.8633, 0.4171, 0.8633, 0.4935, 0.8633, 0.4993, 0.8633, 0.4993, 0.8633, 0.4935, 0.8633, 0.5698, 0.8633, 0.5757, 0.8633, 0.5757, 0.8633, 0.5698, 0.8633, 0.4113, 0.8633, 0.4171, 0.8633, 0.4171, 0.8633, 0.4113, 0.8633, 0.4876, 0.8633, 0.4935, 0.8633, 0.4935, 0.8633, 0.4876, 0.8633, 0.5639, 0.8633, 0.5698, 0.8633, 0.5698, 0.8633, 0.5639, 0.8633, 0.4817, 0.8633, 0.4876, 0.8633, 0.4876, 0.8633, 0.4817, 0.8633, 0.5581, 0.8633, 0.5639, 0.8633, 0.5639, 0.8633, 0.5581, 0.8633, 0.4758, 0.8633, 0.4817, 0.8633, 0.4817, 0.8633, 0.4758, 0.8633, 0.5522, 0.8633, 0.5581, 0.8633, 0.5581, 0.8633, 0.5522, 0.8633, 0.47, 0.8633, 0.4758, 0.8633, 0.4758, 0.8633, 0.47, 0.8633, 0.5463, 0.8633, 0.5522, 0.8633, 0.5522, 0.8633, 0.5463, 0.8633, 0.4641, 0.8633, 0.47, 0.8633, 0.47, 0.8633, 0.4641, 0.8633, 0.5404, 0.8633, 0.5463, 0.8633, 0.5463, 0.8633, 0.5404, 0.8633, 0.4582, 0.8633, 0.4641, 0.8633, 0.4641, 0.8633, 0.4582, 0.8633, 0.5346, 0.8633, 0.5404, 0.8633, 0.5404, 0.8633, 0.5346, 0.8633, 0.4524, 0.8633, 0.4582, 0.8633, 0.4582, 0.8633, 0.4524, 0.8633, 0.5287, 0.8633, 0.5346, 0.8633, 0.5346, 0.8633, 0.5287, 0.8633, 0.4465, 0.8633, 0.4524, 0.8633, 0.4524, 0.8633, 0.4465, 0.8633, 0.5228, 0.8633, 0.5287, 0.8633, 0.5287, 0.8633, 0.5228, 0.8633, 0.4406, 0.8633, 0.4465, 0.8633, 0.4465, 0.8633, 0.4406, 0.8633, 0.517, 0.8633, 0.5228, 0.8633, 0.5228, 0.8633, 0.517, 0.8633, 0.5933, 0.8633, 0.5992, 0.8633, 0.5992, 0.8633, 0.5933, 0.8633, 0.4347, 0.8633, 0.4406, 0.8633, 0.4406, 0.8633, 0.4347, 0.8633])
me_msh_radio.update()

# ---- objects
ob_bld_radio = bpy.data.objects.new('bld_radio', me_msh_radio)

# ---- transforms, parenting, visibility, modifiers, constraints
ob_bld_radio.location = (0.0, 0.0, 0.0)

# ---- collection membership
col_collection.objects.link(ob_bld_radio)

# ---- scene / render settings (as saved in the file)
scene.frame_start = 1; scene.frame_end = 250; scene.frame_set(1)
scene.render.engine = 'BLENDER_EEVEE_NEXT'
scene.cycles.sampling_pattern = 'TABULATED_SOBOL'
scene.cycles.use_light_tree = False
scene.view_settings.view_transform = 'Filmic'
bpy.context.view_layer.update()

# ---- added for rendering (the .blend has no active camera and no usable light): camera, sun
cam_auto = bpy.data.cameras.new('AutoCamera')
cam_auto.lens = 50.0
cam_auto.sensor_width = 36.0
cam_auto.clip_end = 1000.0
ob_auto_camera = bpy.data.objects.new('AutoCamera', cam_auto)
scene.collection.objects.link(ob_auto_camera)
ob_auto_camera.location = (1.19799, -1.46335, 1.22425)
ob_auto_camera.rotation_euler = (1.09748, -7.21219e-08, 0.694738)
scene.camera = ob_auto_camera
light_auto_sun = bpy.data.lights.new('AutoSun', 'SUN')
light_auto_sun.energy = 3.0
light_auto_sun.angle = 0.0523599
ob_auto_sun = bpy.data.objects.new('AutoSun', light_auto_sun)
scene.collection.objects.link(ob_auto_sun)
ob_auto_sun.rotation_euler = (0.872665, 0.174533, 0.523599)
bpy.context.view_layer.update()
